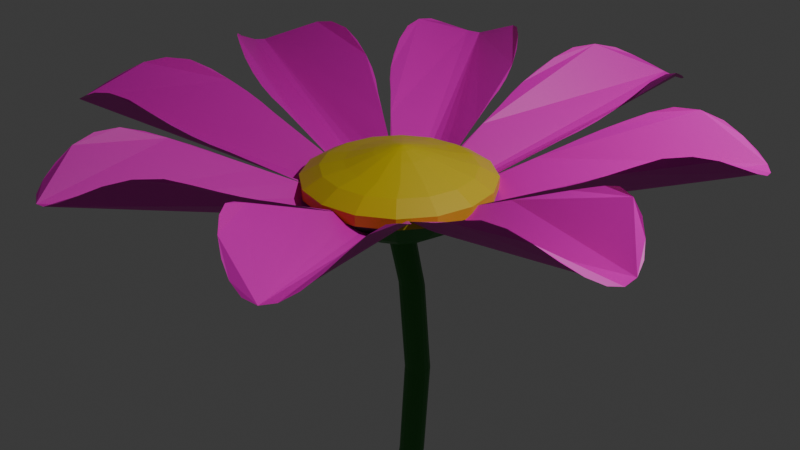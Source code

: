 # Source: BlumeNEU.blend  (saved by Blender 4.0.36; exported with 4.5.12 LTS)
import bpy
from mathutils import Matrix  # noqa: F401  (used for matrix-valued properties, if any)

bpy.ops.wm.read_factory_settings(use_empty=True)
scene = bpy.context.scene
scene.name = 'Scene'

# ---- collections
col_collection = bpy.data.collections.new('Collection'); scene.collection.children.link(col_collection)

# ---- materials (node trees are filled in below, after node groups)
mat_mitte = bpy.data.materials.new('mitte')
mat_mitte.use_transparent_shadow = False
mat_st_ngel = bpy.data.materials.new('stängel')
mat_st_ngel.use_transparent_shadow = False
mat_bl_te_001 = bpy.data.materials.new('blüte.001')
mat_bl_te_001.use_transparent_shadow = False
mat_bl_te_003 = bpy.data.materials.new('blüte.003')
mat_bl_te_003.use_transparent_shadow = False
mat_bl_te_007 = bpy.data.materials.new('blüte.007')
mat_bl_te_007.use_transparent_shadow = False
mat_bl_te_006 = bpy.data.materials.new('blüte.006')
mat_bl_te_006.use_transparent_shadow = False
mat_bl_te_005 = bpy.data.materials.new('blüte.005')
mat_bl_te_005.use_transparent_shadow = False
mat_bl_te_004 = bpy.data.materials.new('blüte.004')
mat_bl_te_004.use_transparent_shadow = False
mat_bl_te_002 = bpy.data.materials.new('blüte.002')
mat_bl_te_002.use_transparent_shadow = False
mat_bl_te_008 = bpy.data.materials.new('blüte.008')
mat_bl_te_008.use_transparent_shadow = False
mat_bl_te = bpy.data.materials.new('blüte')
mat_bl_te.use_transparent_shadow = False

# ---- material node trees
mat_mitte.use_nodes = True; mat_mitte.node_tree.nodes.clear()
_N = mat_mitte.node_tree.nodes; _L = mat_mitte.node_tree.links
n0 = _N.new('ShaderNodeBsdfPrincipled'); n0.name = 'Principled BSDF'; n0.location = (10, 300)
n0.inputs[0].default_value = (0.621, 0.489, 0.01428, 1.0)
n0.inputs[3].default_value = 1.45
n1 = _N.new('ShaderNodeOutputMaterial'); n1.name = 'Material-Ausgabe'; n1.location = (300, 300)
_L.new(n0.outputs[0], n1.inputs[0])
n1.is_active_output = True
mat_st_ngel.use_nodes = True; mat_st_ngel.node_tree.nodes.clear()
_N = mat_st_ngel.node_tree.nodes; _L = mat_st_ngel.node_tree.links
n0 = _N.new('ShaderNodeBsdfPrincipled'); n0.name = 'Principled BSDF'; n0.location = (10, 300)
n0.inputs[0].default_value = (0.02688, 0.2204, 0.02793, 1.0)
n0.inputs[3].default_value = 1.45
n1 = _N.new('ShaderNodeOutputMaterial'); n1.name = 'Material-Ausgabe'; n1.location = (300, 300)
_L.new(n0.outputs[0], n1.inputs[0])
n1.is_active_output = True
mat_bl_te_001.use_nodes = True; mat_bl_te_001.node_tree.nodes.clear()
_N = mat_bl_te_001.node_tree.nodes; _L = mat_bl_te_001.node_tree.links
n0 = _N.new('ShaderNodeBsdfPrincipled'); n0.name = 'Principled BSDF'; n0.location = (10, 300)
n0.inputs[3].default_value = 1.45
n1 = _N.new('ShaderNodeOutputMaterial'); n1.name = 'Material-Ausgabe'; n1.location = (300, 300)
_L.new(n0.outputs[0], n1.inputs[0])
n1.is_active_output = True
mat_bl_te_003.use_nodes = True; mat_bl_te_003.node_tree.nodes.clear()
_N = mat_bl_te_003.node_tree.nodes; _L = mat_bl_te_003.node_tree.links
n0 = _N.new('ShaderNodeBsdfPrincipled'); n0.name = 'Principled BSDF'; n0.location = (10, 300)
n0.inputs[0].default_value = (0.7992, 0.0, 0.552, 1.0)
n0.inputs[3].default_value = 1.45
n1 = _N.new('ShaderNodeOutputMaterial'); n1.name = 'Material-Ausgabe'; n1.location = (300, 300)
_L.new(n0.outputs[0], n1.inputs[0])
n1.is_active_output = True
mat_bl_te_007.use_nodes = True; mat_bl_te_007.node_tree.nodes.clear()
_N = mat_bl_te_007.node_tree.nodes; _L = mat_bl_te_007.node_tree.links
n0 = _N.new('ShaderNodeBsdfPrincipled'); n0.name = 'Principled BSDF'; n0.location = (10, 300)
n0.inputs[0].default_value = (0.7992, 0.0, 0.552, 1.0)
n0.inputs[3].default_value = 1.45
n1 = _N.new('ShaderNodeOutputMaterial'); n1.name = 'Material-Ausgabe'; n1.location = (300, 300)
_L.new(n0.outputs[0], n1.inputs[0])
n1.is_active_output = True
mat_bl_te_006.use_nodes = True; mat_bl_te_006.node_tree.nodes.clear()
_N = mat_bl_te_006.node_tree.nodes; _L = mat_bl_te_006.node_tree.links
n0 = _N.new('ShaderNodeBsdfPrincipled'); n0.name = 'Principled BSDF'; n0.location = (10, 300)
n0.inputs[0].default_value = (0.7992, 0.0, 0.552, 1.0)
n0.inputs[3].default_value = 1.45
n1 = _N.new('ShaderNodeOutputMaterial'); n1.name = 'Material-Ausgabe'; n1.location = (300, 300)
_L.new(n0.outputs[0], n1.inputs[0])
n1.is_active_output = True
mat_bl_te_005.use_nodes = True; mat_bl_te_005.node_tree.nodes.clear()
_N = mat_bl_te_005.node_tree.nodes; _L = mat_bl_te_005.node_tree.links
n0 = _N.new('ShaderNodeBsdfPrincipled'); n0.name = 'Principled BSDF'; n0.location = (10, 300)
n0.inputs[0].default_value = (0.7992, 0.0, 0.552, 1.0)
n0.inputs[3].default_value = 1.45
n1 = _N.new('ShaderNodeOutputMaterial'); n1.name = 'Material-Ausgabe'; n1.location = (300, 300)
_L.new(n0.outputs[0], n1.inputs[0])
n1.is_active_output = True
mat_bl_te_004.use_nodes = True; mat_bl_te_004.node_tree.nodes.clear()
_N = mat_bl_te_004.node_tree.nodes; _L = mat_bl_te_004.node_tree.links
n0 = _N.new('ShaderNodeBsdfPrincipled'); n0.name = 'Principled BSDF'; n0.location = (10, 300)
n0.inputs[0].default_value = (0.7992, 0.0, 0.552, 1.0)
n0.inputs[3].default_value = 1.45
n1 = _N.new('ShaderNodeOutputMaterial'); n1.name = 'Material-Ausgabe'; n1.location = (300, 300)
_L.new(n0.outputs[0], n1.inputs[0])
n1.is_active_output = True
mat_bl_te_002.use_nodes = True; mat_bl_te_002.node_tree.nodes.clear()
_N = mat_bl_te_002.node_tree.nodes; _L = mat_bl_te_002.node_tree.links
n0 = _N.new('ShaderNodeBsdfPrincipled'); n0.name = 'Principled BSDF'; n0.location = (10, 300)
n0.inputs[0].default_value = (0.7992, 0.0, 0.552, 1.0)
n0.inputs[3].default_value = 1.45
n1 = _N.new('ShaderNodeOutputMaterial'); n1.name = 'Material-Ausgabe'; n1.location = (300, 300)
_L.new(n0.outputs[0], n1.inputs[0])
n1.is_active_output = True
mat_bl_te_008.use_nodes = True; mat_bl_te_008.node_tree.nodes.clear()
_N = mat_bl_te_008.node_tree.nodes; _L = mat_bl_te_008.node_tree.links
n0 = _N.new('ShaderNodeBsdfPrincipled'); n0.name = 'Principled BSDF'; n0.location = (10, 300)
n0.inputs[0].default_value = (0.7992, 0.0, 0.552, 1.0)
n0.inputs[3].default_value = 1.45
n1 = _N.new('ShaderNodeOutputMaterial'); n1.name = 'Material-Ausgabe'; n1.location = (300, 300)
_L.new(n0.outputs[0], n1.inputs[0])
n1.is_active_output = True
mat_bl_te.use_nodes = True; mat_bl_te.node_tree.nodes.clear()
_N = mat_bl_te.node_tree.nodes; _L = mat_bl_te.node_tree.links
n0 = _N.new('ShaderNodeBsdfPrincipled'); n0.name = 'Principled BSDF'; n0.location = (10, 300)
n0.inputs[0].default_value = (0.7992, 0.0, 0.552, 1.0)
n0.inputs[3].default_value = 1.45
n1 = _N.new('ShaderNodeOutputMaterial'); n1.name = 'Material-Ausgabe'; n1.location = (300, 300)
_L.new(n0.outputs[0], n1.inputs[0])
n1.is_active_output = True

# ---- world
world_world = bpy.data.worlds.new('World'); scene.world = world_world
world_world.use_nodes = True; world_world.node_tree.nodes.clear()
_N = world_world.node_tree.nodes; _L = world_world.node_tree.links
n0 = _N.new('ShaderNodeOutputWorld'); n0.name = 'World Output'; n0.location = (300, 300)
n1 = _N.new('ShaderNodeBackground'); n1.name = 'Background'; n1.location = (10, 300)
n1.inputs[0].default_value = (0.05088, 0.05088, 0.05088, 1.0)
_L.new(n1.outputs[0], n0.inputs[0])
n0.is_active_output = True
world_world.color = (0.05088, 0.05088, 0.05088)
world_world.use_sun_shadow = False
world_world.sun_shadow_jitter_overblur = 0.0

# ---- cameras
cam_camera = bpy.data.cameras.new('Camera')
cam_camera.clip_end = 100.0
cam_camera.ortho_scale = 7.314

# ---- lights
light_light = bpy.data.lights.new('Light', 'POINT')
light_light.transmission_factor = 0.0
light_light.use_soft_falloff = False
light_light.energy = 1000.0
light_light.shadow_soft_size = 0.1
light_light.shadow_maximum_resolution = 0.006
light_light.use_absolute_resolution = True

# ---- meshes
me_kreis_009 = bpy.data.meshes.new('Kreis.009')
me_kreis_009.from_pydata([(0.0, 1.0, 0.3674), (-0.3827, 0.9239, 0.3674), (-0.7071, 0.7071, 0.3674), (-0.9239, 0.3827, 0.3674), (-1.0, 0.0, 0.3674), (-0.9239, -0.3827, 0.3674), (-0.7071, -0.7071, 0.3674), (-0.3827, -0.9239, 0.3674), (0.0, -1.0, 0.3674), (0.3827, -0.9239, 0.3674), (0.7071, -0.7071, 0.3674), (0.9239, -0.3827, 0.3674), (1.0, 0.0, 0.3674), (0.9239, 0.3827, 0.3674), (0.7071, 0.7071, 0.3674), (0.3827, 0.9239, 0.3674), (-0.1688, 0.4144, -0.06215), (0.001009, 0.4484, -0.06232), (-0.3128, 0.3179, -0.06279), (-0.4091, 0.1735, -0.06371), (-0.4431, 0.003162, -0.06473), (-0.4094, -0.167, -0.06556), (-0.3133, -0.3109, -0.066), (-0.1694, -0.407, -0.06614), (0.0004002, -0.4405, -0.06603), (0.1702, -0.4068, -0.06593), (0.3142, -0.3113, -0.06626), (0.4104, -0.1681, -0.06668), (0.4441, 0.001402, -0.06703), (0.4104, 0.1715, -0.06686), (0.3144, 0.3174, -0.06523), (0.1707, 0.4144, -0.06337), (-0.2946, 0.7113, 0.1311), (0.0, 0.7699, 0.1311), (-0.5444, 0.5444, 0.1311), (-0.7113, 0.2946, 0.1311), (-0.7699, 0.0, 0.1311), (-0.7113, -0.2946, 0.1311), (-0.5444, -0.5444, 0.1311), (-0.2946, -0.7113, 0.1311), (0.0, -0.7699, 0.1311), (0.2946, -0.7113, 0.1311), (0.5444, -0.5444, 0.1311), (0.7113, -0.2946, 0.1311), (0.7699, 0.0, 0.1311), (0.7113, 0.2946, 0.1311), (0.5444, 0.5444, 0.1311), (0.2946, 0.7113, 0.1311), (-6.999e-10, 1.0, 0.4819), (-0.3827, 0.9239, 0.4819), (-0.7071, 0.7071, 0.4819), (-0.9239, 0.3827, 0.4819), (-1.0, 2.666e-10, 0.4819), (-0.9239, -0.3827, 0.4819), (-0.7071, -0.7071, 0.4819), (-0.3827, -0.9239, 0.4819), (-6.999e-10, -1.0, 0.4819), (0.3827, -0.9239, 0.4819), (0.7071, -0.7071, 0.4819), (0.9239, -0.3827, 0.4819), (1.0, 2.666e-10, 0.4819), (0.9239, 0.3827, 0.4819), (0.7071, 0.7071, 0.4819), (0.3827, 0.9239, 0.4819), (-0.1697, 0.4108, 0.04582), (0.0001538, 0.4447, 0.04576), (-0.3136, 0.3145, 0.04558), (-0.4099, 0.1704, 0.04527), (-0.4437, 0.0003566, 0.04497), (-0.4099, -0.1696, 0.04477), (-0.3138, -0.3137, 0.04467), (-0.1698, -0.4099, 0.04463), (8.915e-06, -0.4437, 0.04462), (0.1698, -0.4099, 0.04463), (0.3138, -0.3137, 0.04461), (0.41, -0.1698, 0.04458), (0.4438, 2.44e-06, 0.04456), (0.41, 0.1698, 0.04457), (0.3138, 0.3141, 0.0449), (0.1699, 0.4107, 0.04539), (-0.2946, 0.7113, 0.2456), (-6.999e-10, 0.7699, 0.2456), (-0.5444, 0.5444, 0.2456), (-0.7113, 0.2946, 0.2456), (-0.7699, 2.666e-10, 0.2456), (-0.7113, -0.2946, 0.2456), (-0.5444, -0.5444, 0.2456), (-0.2946, -0.7113, 0.2456), (-6.999e-10, -0.7699, 0.2456), (0.2946, -0.7113, 0.2456), (0.5444, -0.5444, 0.2456), (0.7113, -0.2946, 0.2456), (0.7699, 2.666e-10, 0.2456), (0.7113, 0.2946, 0.2456), (0.5444, 0.5444, 0.2456), (0.2946, 0.7113, 0.2456), (-0.1066, 0.269, -0.07963), (0.001565, 0.2901, -0.08018), (-0.1983, 0.208, -0.07967), (-0.2597, 0.1165, -0.07998), (-0.2813, 0.00853, -0.08035), (-0.2599, -0.09938, -0.08073), (-0.1988, -0.1908, -0.08098), (-0.1071, -0.2519, -0.08105), (0.001043, -0.2733, -0.08102), (0.1092, -0.2518, -0.08093), (0.201, -0.1916, -0.08142), (0.2623, -0.1017, -0.08247), (0.2838, 0.004879, -0.08355), (0.2622, 0.1124, -0.08421), (0.2011, 0.2057, -0.08293), (0.1096, 0.268, -0.08142), (-0.1066, 0.269, -0.07963), (0.001565, 0.2901, -0.08018), (-0.1983, 0.208, -0.07967), (-0.2597, 0.1165, -0.07998), (-0.2813, 0.00853, -0.08035), (-0.2599, -0.09938, -0.08073), (-0.1988, -0.1908, -0.08098), (-0.1071, -0.2519, -0.08105), (0.001043, -0.2733, -0.08102), (0.1092, -0.2518, -0.08093), (0.201, -0.1916, -0.08142), (0.2623, -0.1017, -0.08247), (0.2838, 0.004879, -0.08355), (0.2622, 0.1124, -0.08421), (0.2011, 0.2057, -0.08293), (0.1096, 0.268, -0.08142), (-0.1066, 0.269, -0.07963), (0.001565, 0.2901, -0.08018), (-0.1983, 0.208, -0.07967), (-0.2597, 0.1165, -0.07998), (-0.2813, 0.00853, -0.08035), (-0.2599, -0.09938, -0.08073), (-0.1988, -0.1908, -0.08098), (-0.1071, -0.2519, -0.08105), (0.001043, -0.2733, -0.08102), (0.1092, -0.2518, -0.08093), (0.201, -0.1916, -0.08142), (0.2623, -0.1017, -0.08247), (0.2838, 0.004879, -0.08355), (0.2622, 0.1124, -0.08421), (0.2011, 0.2057, -0.08293), (0.1096, 0.268, -0.08142), (-0.1066, 0.269, -0.07963), (0.001565, 0.2901, -0.08018), (-0.1983, 0.208, -0.07967), (-0.2597, 0.1165, -0.07998), (-0.2813, 0.00853, -0.08035), (-0.2599, -0.09938, -0.08073), (-0.1988, -0.1908, -0.08098), (-0.1071, -0.2519, -0.08105), (0.001043, -0.2733, -0.08102), (0.1092, -0.2518, -0.08093), (0.201, -0.1916, -0.08142), (0.2623, -0.1017, -0.08247), (0.2838, 0.004879, -0.08355), (0.2622, 0.1124, -0.08421), (0.2011, 0.2057, -0.08293), (0.1096, 0.268, -0.08142), (-0.05323, 0.1485, -0.1102), (0.001784, 0.1586, -0.1111), (-0.09989, 0.1179, -0.1096), (-0.1311, 0.07171, -0.1094), (-0.1421, 0.01687, -0.1093), (-0.1311, -0.03796, -0.1093), (-0.1, -0.08475, -0.1096), (-0.05333, -0.1162, -0.1099), (0.001738, -0.1277, -0.1102), (0.0568, -0.1169, -0.1102), (0.1035, -0.08644, -0.1106), (0.1347, -0.04119, -0.1115), (0.1456, 0.01297, -0.1122), (0.1346, 0.06779, -0.1125), (0.1034, 0.1145, -0.1128), (0.05675, 0.1467, -0.1122), (-0.03097, 0.2969, -0.7868), (0.02368, 0.3054, -0.7937), (-0.0775, 0.2666, -0.7843), (-0.1087, 0.22, -0.7843), (-0.1196, 0.1649, -0.7843), (-0.1087, 0.1099, -0.7843), (-0.0775, 0.06319, -0.7843), (-0.03083, 0.03201, -0.7843), (0.02422, 0.02106, -0.7843), (0.07919, 0.03138, -0.7849), (0.1255, 0.05996, -0.7891), (0.156, 0.1017, -0.7984), (0.1662, 0.1501, -0.8111), (0.1549, 0.2021, -0.8209), (0.1239, 0.2543, -0.8162), (0.0781, 0.2905, -0.8039), (-0.05189, 0.4119, -1.899), (0.003157, 0.4228, -1.899), (-0.09856, 0.3807, -1.899), (-0.1297, 0.334, -1.899), (-0.1407, 0.279, -1.899), (-0.1297, 0.2239, -1.899), (-0.09856, 0.1773, -1.899), (-0.05189, 0.1461, -1.899), (0.003157, 0.1351, -1.899), (0.05818, 0.1436, -1.901), (0.1048, 0.1679, -1.907), (0.1359, 0.2051, -1.915), (0.1468, 0.2497, -1.923), (0.1357, 0.3146, -1.916), (0.1047, 0.3712, -1.907), (0.05817, 0.4093, -1.901), (-0.0775, 0.06319, -0.7843), (-0.1087, 0.1099, -0.7843), (-0.09856, 0.1773, -1.899), (-0.1297, 0.2239, -1.899), (-0.06011, 0.342, -2.968), (-0.005016, 0.3511, -2.97), (-0.1068, 0.3109, -2.968), (-0.138, 0.2642, -2.968), (-0.1489, 0.2091, -2.968), (-0.138, 0.1541, -2.968), (-0.1068, 0.1074, -2.968), (-0.06011, 0.07625, -2.968), (-0.005062, 0.0653, -2.968), (0.05003, 0.07435, -2.97), (0.09683, 0.1004, -2.974), (0.1282, 0.1396, -2.979), (0.1394, 0.1864, -2.985), (0.1283, 0.242, -2.986), (0.09698, 0.2966, -2.979), (0.05015, 0.335, -2.974), (-0.06011, 0.342, -2.968), (-0.005016, 0.3511, -2.97), (-0.1068, 0.3109, -2.968), (-0.138, 0.2642, -2.968), (-0.1489, 0.2091, -2.968), (-0.138, 0.1541, -2.968), (-0.1068, 0.1074, -2.968), (-0.06011, 0.07625, -2.968), (-0.005062, 0.0653, -2.968), (0.05003, 0.07435, -2.97), (0.09683, 0.1004, -2.974), (0.1282, 0.1396, -2.979), (0.1394, 0.1864, -2.985), (0.1283, 0.242, -2.986), (0.09698, 0.2966, -2.979), (0.05015, 0.335, -2.974), (-0.05085, 0.11, -4.107), (0.0042, 0.1209, -4.107), (-0.09752, 0.07882, -4.107), (-0.1287, 0.03216, -4.107), (-0.1397, -0.02288, -4.107), (-0.1287, -0.07793, -4.107), (-0.09752, -0.1246, -4.107), (-0.05085, -0.1558, -4.107), (0.004202, -0.1667, -4.107), (0.0592, -0.1556, -4.107), (0.1058, -0.1238, -4.108), (0.1368, -0.07633, -4.109), (0.1476, -0.02039, -4.11), (0.1368, 0.03375, -4.109), (0.1058, 0.07961, -4.108), (0.05921, 0.1102, -4.107), (-0.04506, -1.073e-06, -5.107), (0.009946, 0.01116, -5.107), (-0.09178, -0.03018, -5.107), (-0.1231, -0.07411, -5.107), (-0.1343, -0.1253, -5.107), (-0.1237, -0.1759, -5.107), (-0.09209, -0.2271, -5.106), (-0.04525, -0.2621, -5.107), (0.009932, -0.2757, -5.107), (0.06499, -0.2656, -5.107), (0.1116, -0.2338, -5.107), (0.1426, -0.1864, -5.108), (0.1534, -0.1304, -5.109), (0.1424, -0.07538, -5.109), (0.1114, -0.02961, -5.108), (0.06489, 0.0007727, -5.107), (-0.06709, 0.1534, -6.171), (-0.01235, 0.1649, -6.172), (-0.1133, 0.1215, -6.169), (-0.144, 0.07403, -6.168), (-0.155, 0.01898, -6.168), (-0.1445, -0.03524, -6.169), (-0.1138, -0.08117, -6.171), (-0.0674, -0.1118, -6.172), (-0.01247, -0.1226, -6.172), (0.04258, -0.1116, -6.172), (0.08925, -0.08045, -6.172), (0.1204, -0.03379, -6.172), (0.1314, 0.02126, -6.172), (0.1204, 0.07631, -6.172), (0.08925, 0.123, -6.172), (0.04258, 0.1542, -6.172), (-0.05505, 0.1329, -7.13), (1.784e-07, 0.1438, -7.13), (-0.1017, 0.1017, -7.13), (-0.1329, 0.05505, -7.13), (-0.1438, 3.441e-10, -7.13), (-0.1329, -0.05505, -7.13), (-0.1017, -0.1017, -7.13), (-0.05505, -0.1329, -7.13), (1.784e-07, -0.1438, -7.13), (0.05505, -0.1329, -7.13), (0.1017, -0.1017, -7.13), (0.1329, -0.05505, -7.13), (0.1438, 3.441e-10, -7.13), (0.1329, 0.05505, -7.13), (0.1017, 0.1017, -7.13), (0.05505, 0.1329, -7.13)], [], [(21, 20, 100, 101), (32, 1, 0, 33), (34, 2, 1, 32), (35, 3, 2, 34), (36, 4, 3, 35), (37, 5, 4, 36), (38, 6, 5, 37), (39, 7, 6, 38), (40, 8, 7, 39), (41, 9, 8, 40), (42, 10, 9, 41), (43, 11, 10, 42), (44, 12, 11, 43), (45, 13, 12, 44), (46, 14, 13, 45), (47, 15, 14, 46), (33, 0, 15, 47), (16, 32, 33, 17), (18, 34, 32, 16), (19, 35, 34, 18), (20, 36, 35, 19), (21, 37, 36, 20), (22, 38, 37, 21), (23, 39, 38, 22), (24, 40, 39, 23), (25, 41, 40, 24), (26, 42, 41, 25), (27, 43, 42, 26), (28, 44, 43, 27), (29, 45, 44, 28), (30, 46, 45, 29), (31, 47, 46, 30), (17, 33, 47, 31), (80, 81, 48, 49), (82, 80, 49, 50), (83, 82, 50, 51), (84, 83, 51, 52), (85, 84, 52, 53), (86, 85, 53, 54), (87, 86, 54, 55), (88, 87, 55, 56), (89, 88, 56, 57), (90, 89, 57, 58), (91, 90, 58, 59), (92, 91, 59, 60), (93, 92, 60, 61), (94, 93, 61, 62), (95, 94, 62, 63), (81, 95, 63, 48), (64, 65, 81, 80), (66, 64, 80, 82), (67, 66, 82, 83), (68, 67, 83, 84), (69, 68, 84, 85), (70, 69, 85, 86), (71, 70, 86, 87), (72, 71, 87, 88), (73, 72, 88, 89), (74, 73, 89, 90), (75, 74, 90, 91), (76, 75, 91, 92), (77, 76, 92, 93), (78, 77, 93, 94), (79, 78, 94, 95), (65, 79, 95, 81), (5, 6, 54, 53), (13, 14, 62, 61), (6, 7, 55, 54), (14, 15, 63, 62), (7, 8, 56, 55), (0, 1, 49, 48), (15, 0, 48, 63), (8, 9, 57, 56), (1, 2, 50, 49), (9, 10, 58, 57), (2, 3, 51, 50), (10, 11, 59, 58), (3, 4, 52, 51), (11, 12, 60, 59), (4, 5, 53, 52), (12, 13, 61, 60), (107, 106, 122, 123), (29, 28, 108, 109), (22, 21, 101, 102), (30, 29, 109, 110), (23, 22, 102, 103), (31, 30, 110, 111), (24, 23, 103, 104), (16, 17, 97, 96), (17, 31, 111, 97), (25, 24, 104, 105), (18, 16, 96, 98), (26, 25, 105, 106), (19, 18, 98, 99), (27, 26, 106, 107), (20, 19, 99, 100), (28, 27, 107, 108), (112, 113, 129, 128), (100, 99, 115, 116), (108, 107, 123, 124), (101, 100, 116, 117), (109, 108, 124, 125), (102, 101, 117, 118), (110, 109, 125, 126), (103, 102, 118, 119), (111, 110, 126, 127), (104, 103, 119, 120), (96, 97, 113, 112), (97, 111, 127, 113), (105, 104, 120, 121), (98, 96, 112, 114), (106, 105, 121, 122), (99, 98, 114, 115), (134, 133, 149, 150), (113, 127, 143, 129), (121, 120, 136, 137), (114, 112, 128, 130), (122, 121, 137, 138), (115, 114, 130, 131), (123, 122, 138, 139), (116, 115, 131, 132), (124, 123, 139, 140), (117, 116, 132, 133), (125, 124, 140, 141), (118, 117, 133, 134), (126, 125, 141, 142), (119, 118, 134, 135), (127, 126, 142, 143), (120, 119, 135, 136), (155, 154, 170, 171), (142, 141, 157, 158), (135, 134, 150, 151), (143, 142, 158, 159), (136, 135, 151, 152), (128, 129, 145, 144), (129, 143, 159, 145), (137, 136, 152, 153), (130, 128, 144, 146), (138, 137, 153, 154), (131, 130, 146, 147), (139, 138, 154, 155), (132, 131, 147, 148), (140, 139, 155, 156), (133, 132, 148, 149), (141, 140, 156, 157), (170, 169, 185, 186), (148, 147, 163, 164), (156, 155, 171, 172), (149, 148, 164, 165), (157, 156, 172, 173), (150, 149, 165, 166), (158, 157, 173, 174), (151, 150, 166, 167), (159, 158, 174, 175), (152, 151, 167, 168), (144, 145, 161, 160), (145, 159, 175, 161), (153, 152, 168, 169), (146, 144, 160, 162), (154, 153, 169, 170), (147, 146, 162, 163), (191, 190, 206, 207), (163, 162, 178, 179), (171, 170, 186, 187), (164, 163, 179, 180), (172, 171, 187, 188), (165, 164, 180, 181), (173, 172, 188, 189), (166, 165, 181, 182), (174, 173, 189, 190), (167, 166, 182, 183), (175, 174, 190, 191), (168, 167, 183, 184), (160, 161, 177, 176), (161, 175, 191, 177), (169, 168, 184, 185), (162, 160, 176, 178), (197, 196, 216, 217), (184, 183, 199, 200), (176, 177, 193, 192), (177, 191, 207, 193), (185, 184, 200, 201), (178, 176, 192, 194), (186, 185, 201, 202), (179, 178, 194, 195), (187, 186, 202, 203), (180, 179, 195, 196), (188, 187, 203, 204), (181, 180, 196, 197), (189, 188, 204, 205), (198, 182, 208, 210), (190, 189, 205, 206), (183, 182, 198, 199), (208, 209, 211, 210), (181, 197, 211, 209), (197, 198, 210, 211), (182, 181, 209, 208), (214, 212, 228, 230), (205, 204, 224, 225), (198, 197, 217, 218), (206, 205, 225, 226), (199, 198, 218, 219), (207, 206, 226, 227), (200, 199, 219, 220), (192, 193, 213, 212), (193, 207, 227, 213), (201, 200, 220, 221), (194, 192, 212, 214), (202, 201, 221, 222), (195, 194, 214, 215), (203, 202, 222, 223), (196, 195, 215, 216), (204, 203, 223, 224), (235, 234, 250, 251), (222, 221, 237, 238), (215, 214, 230, 231), (223, 222, 238, 239), (216, 215, 231, 232), (224, 223, 239, 240), (217, 216, 232, 233), (225, 224, 240, 241), (218, 217, 233, 234), (226, 225, 241, 242), (219, 218, 234, 235), (227, 226, 242, 243), (220, 219, 235, 236), (212, 213, 229, 228), (213, 227, 243, 229), (221, 220, 236, 237), (256, 255, 271, 272), (243, 242, 258, 259), (236, 235, 251, 252), (228, 229, 245, 244), (229, 243, 259, 245), (237, 236, 252, 253), (230, 228, 244, 246), (238, 237, 253, 254), (231, 230, 246, 247), (239, 238, 254, 255), (232, 231, 247, 248), (240, 239, 255, 256), (233, 232, 248, 249), (241, 240, 256, 257), (234, 233, 249, 250), (242, 241, 257, 258), (260, 261, 277, 276), (249, 248, 264, 265), (257, 256, 272, 273), (250, 249, 265, 266), (258, 257, 273, 274), (251, 250, 266, 267), (259, 258, 274, 275), (252, 251, 267, 268), (244, 245, 261, 260), (245, 259, 275, 261), (253, 252, 268, 269), (246, 244, 260, 262), (254, 253, 269, 270), (247, 246, 262, 263), (255, 254, 270, 271), (248, 247, 263, 264), (282, 281, 297, 298), (261, 275, 291, 277), (269, 268, 284, 285), (262, 260, 276, 278), (270, 269, 285, 286), (263, 262, 278, 279), (271, 270, 286, 287), (264, 263, 279, 280), (272, 271, 287, 288), (265, 264, 280, 281), (273, 272, 288, 289), (266, 265, 281, 282), (274, 273, 289, 290), (267, 266, 282, 283), (275, 274, 290, 291), (268, 267, 283, 284), (292, 293, 307, 306, 305, 304, 303, 302, 301, 300, 299, 298, 297, 296, 295, 294), (290, 289, 305, 306), (283, 282, 298, 299), (291, 290, 306, 307), (284, 283, 299, 300), (276, 277, 293, 292), (277, 291, 307, 293), (285, 284, 300, 301), (278, 276, 292, 294), (286, 285, 301, 302), (279, 278, 294, 295), (287, 286, 302, 303), (280, 279, 295, 296), (288, 287, 303, 304), (281, 280, 296, 297), (289, 288, 304, 305)])
me_kreis_009.polygons.foreach_set('material_index', [1, 1, 1, 1, 1, 1, 1, 1, 1, 1, 1, 1, 1, 1, 1, 1, 1, 1, 1, 1, 1, 1, 1, 1, 1, 1, 1, 1, 1, 1, 1, 1, 1, 0, 0, 0, 0, 0, 0, 0, 0, 0, 0, 0, 0, 0, 0, 0, 0, 0, 0, 0, 0, 0, 0, 0, 0, 0, 0, 0, 0, 0, 0, 0, 0, 0, 0, 0, 0, 0, 0, 0, 0, 0, 0, 0, 0, 0, 0, 0, 0, 0, 1, 1, 1, 1, 1, 1, 1, 1, 1, 1, 1, 1, 1, 1, 1, 0, 0, 0, 0, 0, 0, 0, 0, 0, 0, 0, 0, 0, 0, 0, 0, 0, 0, 0, 0, 0, 0, 0, 0, 0, 0, 0, 0, 0, 0, 0, 0, 1, 0, 0, 0, 0, 0, 0, 0, 0, 0, 0, 0, 0, 0, 0, 0, 1, 1, 1, 1, 1, 1, 1, 1, 1, 1, 1, 1, 1, 1, 1, 1, 1, 1, 1, 1, 1, 1, 1, 1, 1, 1, 1, 1, 1, 1, 1, 1, 1, 1, 1, 1, 1, 1, 1, 1, 1, 1, 1, 1, 1, 0, 1, 1, 1, 0, 0, 0, 0, 1, 1, 1, 1, 1, 1, 1, 1, 1, 1, 1, 1, 1, 1, 1, 1, 0, 0, 0, 0, 0, 0, 0, 0, 0, 0, 0, 0, 0, 0, 0, 1, 1, 1, 1, 1, 1, 1, 1, 1, 1, 1, 1, 1, 1, 1, 1, 1, 1, 1, 1, 1, 1, 1, 1, 1, 1, 1, 1, 1, 1, 1, 1, 1, 1, 1, 1, 1, 1, 1, 1, 1, 1, 1, 1, 1, 1, 1, 1, 1, 1, 1, 1, 1, 1, 1, 1, 1, 1, 1, 1, 1, 1, 1, 1])
_uv = me_kreis_009.uv_layers.new(name='UV-Map')
_uv.uv.foreach_set('vector', [0.0, 0.0, 0.0, 0.0, 0.0, 0.0, 0.0, 0.0, 0.0, 0.0, 0.0, 0.0, 0.0, 0.0, 0.0, 0.0, 0.0, 0.0, 0.0, 0.0, 0.0, 0.0, 0.0, 0.0, 0.0, 0.0, 0.0, 0.0, 0.0, 0.0, 0.0, 0.0, 0.0, 0.0, 0.0, 0.0, 0.0, 0.0, 0.0, 0.0, 0.0, 0.0, 0.0, 0.0, 0.0, 0.0, 0.0, 0.0, 0.0, 0.0, 0.0, 0.0, 0.0, 0.0, 0.0, 0.0, 0.0, 0.0, 0.0, 0.0, 0.0, 0.0, 0.0, 0.0, 0.0, 0.0, 0.0, 0.0, 0.0, 0.0, 0.0, 0.0, 0.0, 0.0, 0.0, 0.0, 0.0, 0.0, 0.0, 0.0, 0.0, 0.0, 0.0, 0.0, 0.0, 0.0, 0.0, 0.0, 0.0, 0.0, 0.0, 0.0, 0.0, 0.0, 0.0, 0.0, 0.0, 0.0, 0.0, 0.0, 0.0, 0.0, 0.0, 0.0, 0.0, 0.0, 0.0, 0.0, 0.0, 0.0, 0.0, 0.0, 0.0, 0.0, 0.0, 0.0, 0.0, 0.0, 0.0, 0.0, 0.0, 0.0, 0.0, 0.0, 0.0, 0.0, 0.0, 0.0, 0.0, 0.0, 0.0, 0.0, 0.0, 0.0, 0.0, 0.0, 0.0, 0.0, 0.0, 0.0, 0.0, 0.0, 0.0, 0.0, 0.0, 0.0, 0.0, 0.0, 0.0, 0.0, 0.0, 0.0, 0.0, 0.0, 0.0, 0.0, 0.0, 0.0, 0.0, 0.0, 0.0, 0.0, 0.0, 0.0, 0.0, 0.0, 0.0, 0.0, 0.0, 0.0, 0.0, 0.0, 0.0, 0.0, 0.0, 0.0, 0.0, 0.0, 0.0, 0.0, 0.0, 0.0, 0.0, 0.0, 0.0, 0.0, 0.0, 0.0, 0.0, 0.0, 0.0, 0.0, 0.0, 0.0, 0.0, 0.0, 0.0, 0.0, 0.0, 0.0, 0.0, 0.0, 0.0, 0.0, 0.0, 0.0, 0.0, 0.0, 0.0, 0.0, 0.0, 0.0, 0.0, 0.0, 0.0, 0.0, 0.0, 0.0, 0.0, 0.0, 0.0, 0.0, 0.0, 0.0, 0.0, 0.0, 0.0, 0.0, 0.0, 0.0, 0.0, 0.0, 0.0, 0.0, 0.0, 0.0, 0.0, 0.0, 0.0, 0.0, 0.0, 0.0, 0.0, 0.0, 0.0, 0.0, 0.0, 0.0, 0.0, 0.0, 0.0, 0.0, 0.0, 0.0, 0.0, 0.0, 0.0, 0.0, 0.0, 0.0, 0.0, 0.0, 0.0, 0.0, 0.0, 0.0, 0.0, 0.0, 0.0, 0.0, 0.0, 0.0, 0.0, 0.0, 0.0, 0.0, 0.0, 0.0, 0.0, 0.0, 0.0, 0.0, 0.0, 0.0, 0.0, 0.0, 0.0, 0.0, 0.0, 0.0, 0.0, 0.0, 0.0, 0.0, 0.0, 0.0, 0.0, 0.0, 0.0, 0.0, 0.0, 0.0, 0.0, 0.0, 0.0, 0.0, 0.0, 0.0, 0.0, 0.0, 0.0, 0.0, 0.0, 0.0, 0.0, 0.0, 0.0, 0.0, 0.0, 0.0, 0.0, 0.0, 0.0, 0.0, 0.0, 0.0, 0.0, 0.0, 0.0, 0.0, 0.0, 0.0, 0.0, 0.0, 0.0, 0.0, 0.0, 0.0, 0.0, 0.0, 0.0, 0.0, 0.0, 0.0, 0.0, 0.0, 0.0, 0.0, 0.0, 0.0, 0.0, 0.0, 0.0, 0.0, 0.0, 0.0, 0.0, 0.0, 0.0, 0.0, 0.0, 0.0, 0.0, 0.0, 0.0, 0.0, 0.0, 0.0, 0.0, 0.0, 0.0, 0.0, 0.0, 0.0, 0.0, 0.0, 0.0, 0.0, 0.0, 0.0, 0.0, 0.0, 0.0, 0.0, 0.0, 0.0, 0.0, 0.0, 0.0, 0.0, 0.0, 0.0, 0.0, 0.0, 0.0, 0.0, 0.0, 0.0, 0.0, 0.0, 0.0, 0.0, 0.0, 0.0, 0.0, 0.0, 0.0, 0.0, 0.0, 0.0, 0.0, 0.0, 0.0, 0.0, 0.0, 0.0, 0.0, 0.0, 0.0, 0.0, 0.0, 0.0, 0.0, 0.0, 0.0, 0.0, 0.0, 0.0, 0.0, 0.0, 0.0, 0.0, 0.0, 0.0, 0.0, 0.0, 0.0, 0.0, 0.0, 0.0, 0.0, 0.0, 0.0, 0.0, 0.0, 0.0, 0.0, 0.0, 0.0, 0.0, 0.0, 0.0, 0.0, 0.0, 0.0, 0.0, 0.0, 0.0, 0.0, 0.0, 0.0, 0.0, 0.0, 0.0, 0.0, 0.0, 0.0, 0.0, 0.0, 0.0, 0.0, 0.0, 0.0, 0.0, 0.0, 0.0, 0.0, 0.0, 0.0, 0.0, 0.0, 0.0, 0.0, 0.0, 0.0, 0.0, 0.0, 0.0, 0.0, 0.0, 0.0, 0.0, 0.0, 0.0, 0.0, 0.0, 0.0, 0.0, 0.0, 0.0, 0.0, 0.0, 0.0, 0.0, 0.0, 0.0, 0.0, 0.0, 0.0, 0.0, 0.0, 0.0, 0.0, 0.0, 0.0, 0.0, 0.0, 0.0, 0.0, 0.0, 0.0, 0.0, 0.0, 0.0, 0.0, 0.0, 0.0, 0.0, 0.0, 0.0, 0.0, 0.0, 0.0, 0.0, 0.0, 0.0, 0.0, 0.0, 0.0, 0.0, 0.0, 0.0, 0.0, 0.0, 0.0, 0.0, 0.0, 0.0, 0.0, 0.0, 0.0, 0.0, 0.0, 0.0, 0.0, 0.0, 0.0, 0.0, 0.0, 0.0, 0.0, 0.0, 0.0, 0.0, 0.0, 0.0, 0.0, 0.0, 0.0, 0.0, 0.0, 0.0, 0.0, 0.0, 0.0, 0.0, 0.0, 0.0, 0.0, 0.0, 0.0, 0.0, 0.0, 0.0, 0.0, 0.0, 0.0, 0.0, 0.0, 0.0, 0.0, 0.0, 0.0, 0.0, 0.0, 0.0, 0.0, 0.0, 0.0, 0.0, 0.0, 0.0, 0.0, 0.0, 0.0, 0.0, 0.0, 0.0, 0.0, 0.0, 0.0, 0.0, 0.0, 0.0, 0.0, 0.0, 0.0, 0.0, 0.0, 0.0, 0.0, 0.0, 0.0, 0.0, 0.0, 0.0, 0.0, 0.0, 0.0, 0.0, 0.0, 0.0, 0.0, 0.0, 0.0, 0.0, 0.0, 0.0, 0.0, 0.0, 0.0, 0.0, 0.0, 0.0, 0.0, 0.0, 0.0, 0.0, 0.0, 0.0, 0.0, 0.0, 0.0, 0.0, 0.0, 0.0, 0.0, 0.0, 0.0, 0.0, 0.0, 0.0, 0.0, 0.0, 0.0, 0.0, 0.0, 0.0, 0.0, 0.0, 0.0, 0.0, 0.0, 0.0, 0.0, 0.0, 0.0, 0.0, 0.0, 0.0, 0.0, 0.0, 0.0, 0.0, 0.0, 0.0, 0.0, 0.0, 0.0, 0.0, 0.0, 0.0, 0.0, 0.0, 0.0, 0.0, 0.0, 0.0, 0.0, 0.0, 0.0, 0.0, 0.0, 0.0, 0.0, 0.0, 0.0, 0.0, 0.0, 0.0, 0.0, 0.0, 0.0, 0.0, 0.0, 0.0, 0.0, 0.0, 0.0, 0.0, 0.0, 0.0, 0.0, 0.0, 0.0, 0.0, 0.0, 0.0, 0.0, 0.0, 0.0, 0.0, 0.0, 0.0, 0.0, 0.0, 0.0, 0.0, 0.0, 0.0, 0.0, 0.0, 0.0, 0.0, 0.0, 0.0, 0.0, 0.0, 0.0, 0.0, 0.0, 0.0, 0.0, 0.0, 0.0, 0.0, 0.0, 0.0, 0.0, 0.0, 0.0, 0.0, 0.0, 0.0, 0.0, 0.0, 0.0, 0.0, 0.0, 0.0, 0.0, 0.0, 0.0, 0.0, 0.0, 0.0, 0.0, 0.0, 0.0, 0.0, 0.0, 0.0, 0.0, 0.0, 0.0, 0.0, 0.0, 0.0, 0.0, 0.0, 0.0, 0.0, 0.0, 0.0, 0.0, 0.0, 0.0, 0.0, 0.0, 0.0, 0.0, 0.0, 0.0, 0.0, 0.0, 0.0, 0.0, 0.0, 0.0, 0.0, 0.0, 0.0, 0.0, 0.0, 0.0, 0.0, 0.0, 0.0, 0.0, 0.0, 0.0, 0.0, 0.0, 0.0, 0.0, 0.0, 0.0, 0.0, 0.0, 0.0, 0.0, 0.0, 0.0, 0.0, 0.0, 0.0, 0.0, 0.0, 0.0, 0.0, 0.0, 0.0, 0.0, 0.0, 0.0, 0.0, 0.0, 0.0, 0.0, 0.0, 0.0, 0.0, 0.0, 0.0, 0.0, 0.0, 0.0, 0.0, 0.0, 0.0, 0.0, 0.0, 0.0, 0.0, 0.0, 0.0, 0.0, 0.0, 0.0, 0.0, 0.0, 0.0, 0.0, 0.0, 0.0, 0.0, 0.0, 0.0, 0.0, 0.0, 0.0, 0.0, 0.0, 0.0, 0.0, 0.0, 0.0, 0.0, 0.0, 0.0, 0.0, 0.0, 0.0, 0.0, 0.0, 0.0, 0.0, 0.0, 0.0, 0.0, 0.0, 0.0, 0.0, 0.0, 0.0, 0.0, 0.0, 0.0, 0.0, 0.0, 0.0, 0.0, 0.0, 0.0, 0.0, 0.0, 0.0, 0.0, 0.0, 0.0, 0.0, 0.0, 0.0, 0.0, 0.0, 0.0, 0.0, 0.0, 0.0, 0.0, 0.0, 0.0, 0.0, 0.0, 0.0, 0.0, 0.0, 0.0, 0.0, 0.0, 0.0, 0.0, 0.0, 0.0, 0.0, 0.0, 0.0, 0.0, 0.0, 0.0, 0.0, 0.0, 0.0, 0.0, 0.0, 0.0, 0.0, 0.0, 0.0, 0.0, 0.0, 0.0, 0.0, 0.0, 0.0, 0.0, 0.0, 0.0, 0.0, 0.0, 0.0, 0.0, 0.0, 0.0, 0.0, 0.0, 0.0, 0.0, 0.0, 0.0, 0.0, 0.0, 0.0, 0.0, 0.0, 0.0, 0.0, 0.0, 0.0, 0.0, 0.0, 0.0, 0.0, 0.0, 0.0, 0.0, 0.0, 0.0, 0.0, 0.0, 0.0, 0.0, 0.0, 0.0, 0.0, 0.0, 0.0, 0.0, 0.0, 0.0, 0.0, 0.0, 0.0, 0.0, 0.0, 0.0, 0.0, 0.0, 0.0, 0.0, 0.0, 0.0, 0.0, 0.0, 0.0, 0.0, 0.0, 0.0, 0.0, 0.0, 0.0, 0.0, 0.0, 0.0, 0.0, 0.0, 0.0, 0.0, 0.0, 0.0, 0.0, 0.0, 0.0, 0.0, 0.0, 0.0, 0.0, 0.0, 0.0, 0.0, 0.0, 0.0, 0.0, 0.0, 0.0, 0.0, 0.0, 0.0, 0.0, 0.0, 0.0, 0.0, 0.0, 0.0, 0.0, 0.0, 0.0, 0.0, 0.0, 0.0, 0.0, 0.0, 0.0, 0.0, 0.0, 0.0, 0.0, 0.0, 0.0, 0.0, 0.0, 0.0, 0.0, 0.0, 0.0, 0.0, 0.0, 0.0, 0.0, 0.0, 0.0, 0.0, 0.0, 0.0, 0.0, 0.0, 0.0, 0.0, 0.0, 0.0, 0.0, 0.0, 0.0, 0.0, 0.0, 0.0, 0.0, 0.0, 0.0, 0.0, 0.0, 0.0, 0.0, 0.0, 0.0, 0.0, 0.0, 0.0, 0.0, 0.0, 0.0, 0.0, 0.0, 0.0, 0.0, 0.0, 0.0, 0.0, 0.0, 0.0, 0.0, 0.0, 0.0, 0.0, 0.0, 0.0, 0.0, 0.0, 0.0, 0.0, 0.0, 0.0, 0.0, 0.0, 0.0, 0.0, 0.0, 0.0, 0.0, 0.0, 0.0, 0.0, 0.0, 0.0, 0.0, 0.0, 0.0, 0.0, 0.0, 0.0, 0.0, 0.0, 0.0, 0.0, 0.0, 0.0, 0.0, 0.0, 0.0, 0.0, 0.0, 0.0, 0.0, 0.0, 0.0, 0.0, 0.0, 0.0, 0.0, 0.0, 0.0, 0.0, 0.0, 0.0, 0.0, 0.0, 0.0, 0.0, 0.0, 0.0, 0.0, 0.0, 0.0, 0.0, 0.0, 0.0, 0.0, 0.0, 0.0, 0.0, 0.0, 0.0, 0.0, 0.0, 0.0, 0.0, 0.0, 0.0, 0.0, 0.0, 0.0, 0.0, 0.0, 0.0, 0.0, 0.0, 0.0, 0.0, 0.0, 0.0, 0.0, 0.0, 0.0, 0.0, 0.0, 0.0, 0.0, 0.0, 0.0, 0.0, 0.0, 0.0, 0.0, 0.0, 0.0, 0.0, 0.0, 0.0, 0.0, 0.0, 0.0, 0.0, 0.0, 0.0, 0.0, 0.0, 0.0, 0.0, 0.0, 0.0, 0.0, 0.0, 0.0, 0.0, 0.0, 0.0, 0.0, 0.0, 0.0, 0.0, 0.0, 0.0, 0.0, 0.0, 0.0, 0.0, 0.0, 0.0, 0.0, 0.0, 0.0, 0.0, 0.0, 0.0, 0.0, 0.0, 0.0, 0.0, 0.0, 0.0, 0.0, 0.0, 0.0, 0.0, 0.0, 0.0, 0.0, 0.0, 0.0, 0.0, 0.0, 0.0, 0.0, 0.0, 0.0, 0.0, 0.0, 0.0, 0.0, 0.0, 0.0, 0.0, 0.0, 0.0, 0.0, 0.0, 0.0, 0.0, 0.0, 0.0, 0.0, 0.0, 0.0, 0.0, 0.0, 0.0, 0.0, 0.0, 0.0, 0.0, 0.0, 0.0, 0.0, 0.0, 0.0, 0.0, 0.0, 0.0, 0.0, 0.0, 0.0, 0.0, 0.0, 0.0, 0.0, 0.0, 0.0, 0.0, 0.0, 0.0, 0.0, 0.0, 0.0, 0.0, 0.0, 0.0, 0.0, 0.0, 0.0, 0.0, 0.0, 0.0, 0.0, 0.0, 0.0, 0.0, 0.0, 0.0, 0.0, 0.0, 0.0, 0.0, 0.0, 0.0, 0.0, 0.0, 0.0, 0.0, 0.0, 0.0, 0.0, 0.0, 0.0, 0.0, 0.0, 0.0, 0.0, 0.0, 0.0, 0.0, 0.0, 0.0, 0.0, 0.0, 0.0, 0.0, 0.0, 0.0, 0.0, 0.0, 0.0, 0.0, 0.0, 0.0, 0.0, 0.0, 0.0, 0.0, 0.0, 0.0, 0.0, 0.0, 0.0, 0.0, 0.0, 0.0, 0.0, 0.0, 0.0, 0.0, 0.0, 0.0, 0.0, 0.0, 0.0, 0.0, 0.0, 0.0, 0.0, 0.0, 0.0, 0.0, 0.0, 0.0, 0.0, 0.0, 0.0, 0.0, 0.0, 0.0, 0.0, 0.0, 0.0, 0.0, 0.0, 0.0, 0.0, 0.0, 0.0, 0.0, 0.0, 0.0, 0.0, 0.0, 0.0, 0.0, 0.0, 0.0, 0.0, 0.0, 0.0, 0.0, 0.0, 0.0, 0.0, 0.0, 0.0, 0.0, 0.0, 0.0, 0.0, 0.0, 0.0, 0.0, 0.0, 0.0, 0.0, 0.0, 0.0, 0.0, 0.0, 0.0, 0.0, 0.0, 0.0, 0.0, 0.0, 0.0, 0.0, 0.0, 0.0, 0.0, 0.0, 0.0, 0.0, 0.0, 0.0, 0.0, 0.0, 0.0, 0.0, 0.0, 0.0, 0.0, 0.0, 0.0, 0.0, 0.0, 0.0, 0.0, 0.0, 0.0, 0.0, 0.0, 0.0, 0.0, 0.0, 0.0, 0.0, 0.0, 0.0, 0.0, 0.0, 0.0, 0.0, 0.0, 0.0, 0.0, 0.0, 0.0, 0.0, 0.0, 0.0, 0.0, 0.0, 0.0, 0.0, 0.0, 0.0, 0.0, 0.0, 0.0, 0.0, 0.0, 0.0, 0.0, 0.0, 0.0, 0.0, 0.0, 0.0, 0.0, 0.0, 0.0, 0.0, 0.0, 0.0, 0.0, 0.0, 0.0, 0.0, 0.0, 0.0, 0.0, 0.0, 0.0, 0.0, 0.0, 0.0, 0.0, 0.0, 0.0, 0.0, 0.0, 0.0, 0.0, 0.0, 0.0, 0.0, 0.0, 0.0, 0.0, 0.0, 0.0, 0.0, 0.0, 0.0, 0.0, 0.0, 0.0, 0.0, 0.0, 0.0, 0.0, 0.0, 0.0, 0.0, 0.0, 0.0, 0.0, 0.0, 0.0, 0.0, 0.0, 0.0, 0.0, 0.0, 0.0, 0.0, 0.0, 0.0, 0.0, 0.0, 0.0, 0.0, 0.0, 0.0, 0.0, 0.0, 0.0, 0.0, 0.0, 0.0, 0.0, 0.0, 0.0, 0.0, 0.0, 0.0, 0.0, 0.0, 0.0, 0.0, 0.0, 0.0, 0.0, 0.0, 0.0, 0.0, 0.0, 0.0, 0.0, 0.0, 0.0, 0.0, 0.0, 0.0, 0.0, 0.0, 0.0, 0.0, 0.0, 0.0, 0.0, 0.0, 0.0, 0.0, 0.0, 0.0, 0.0, 0.0, 0.0, 0.0, 0.0, 0.0, 0.0, 0.0, 0.0, 0.0, 0.0, 0.0, 0.0, 0.0, 0.0, 0.0, 0.0, 0.0, 0.0, 0.0, 0.0, 0.0, 0.0, 0.0, 0.0, 0.0, 0.0, 0.0, 0.0, 0.0, 0.0, 0.0, 0.0, 0.0, 0.0, 0.0, 0.0, 0.0, 0.0, 0.0, 0.0, 0.0, 0.0, 0.0, 0.0, 0.0, 0.0, 0.0, 0.0, 0.0, 0.0, 0.0, 0.0, 0.0, 0.0, 0.0, 0.0, 0.0, 0.0, 0.0, 0.0, 0.0, 0.0, 0.0, 0.0, 0.0, 0.0, 0.0, 0.0, 0.0, 0.0, 0.0, 0.0, 0.0, 0.0, 0.0, 0.0, 0.0, 0.0, 0.0, 0.0, 0.0, 0.0, 0.0, 0.0, 0.0, 0.0, 0.0, 0.0, 0.0, 0.0, 0.0, 0.0, 0.0, 0.0, 0.0, 0.0, 0.0, 0.0, 0.0, 0.0, 0.0, 0.0, 0.0, 0.0, 0.0, 0.0, 0.0, 0.0, 0.0, 0.0, 0.0, 0.0, 0.0, 0.0, 0.0, 0.0, 0.0, 0.0, 0.0, 0.0, 0.0, 0.0, 0.0, 0.0, 0.0, 0.0, 0.0, 0.0, 0.0, 0.0, 0.0, 0.0, 0.0, 0.0, 0.0, 0.0, 0.0, 0.0, 0.0, 0.0, 0.0, 0.0, 0.0, 0.0, 0.0, 0.0, 0.0, 0.0, 0.0, 0.0, 0.0, 0.0, 0.0, 0.0, 0.0, 0.0, 0.0, 0.0, 0.0, 0.0, 0.0, 0.0, 0.0, 0.0, 0.0, 0.0, 0.0, 0.0, 0.0, 0.0, 0.0, 0.0, 0.0, 0.0, 0.0, 0.0, 0.0, 0.0, 0.0, 0.0, 0.0, 0.0, 0.0, 0.0, 0.0, 0.0, 0.0, 0.0, 0.0, 0.0, 0.0, 0.0, 0.0, 0.0, 0.0, 0.0, 0.0, 0.0, 0.0, 0.0, 0.0, 0.0, 0.0, 0.0, 0.0, 0.0, 0.0, 0.0, 0.0, 0.0, 0.0, 0.0, 0.0, 0.0, 0.0, 0.0, 0.0, 0.0, 0.0, 0.0, 0.0, 0.0, 0.0, 0.0, 0.0, 0.0, 0.0, 0.0, 0.0, 0.0, 0.0, 0.0, 0.0, 0.0, 0.0, 0.0, 0.0, 0.0, 0.0, 0.0, 0.0, 0.0, 0.0, 0.0, 0.0, 0.0, 0.0, 0.0, 0.0, 0.0, 0.0, 0.0, 0.0, 0.0, 0.0, 0.0, 0.0, 0.0, 0.0, 0.0, 0.0, 0.0, 0.0, 0.0, 0.0, 0.0, 0.0, 0.0, 0.0, 0.0, 0.0, 0.0, 0.0, 0.0, 0.0, 0.0, 0.0, 0.0, 0.0, 0.0, 0.0, 0.0, 0.0, 0.0, 0.0, 0.0, 0.0, 0.0, 0.0, 0.0, 0.0, 0.0, 0.0, 0.0, 0.0, 0.0, 0.0, 0.0, 0.0, 0.0, 0.0, 0.0, 0.0, 0.0, 0.0, 0.0, 0.0, 0.0, 0.0, 0.0, 0.0, 0.0, 0.0, 0.0, 0.0, 0.0, 0.0, 0.0, 0.0, 0.0, 0.0, 0.0, 0.0, 0.0, 0.0, 0.0, 0.0, 0.0, 0.0, 0.0, 0.0, 0.0, 0.0, 0.0, 0.0, 0.0, 0.0, 0.0, 0.0, 0.0, 0.0, 0.0, 0.0, 0.0, 0.0, 0.0, 0.0, 0.0, 0.0, 0.0, 0.0, 0.0, 0.0, 0.0, 0.0, 0.0, 0.0, 0.0, 0.0, 0.0, 0.0, 0.0, 0.0, 0.0, 0.0, 0.0, 0.0, 0.0, 0.0, 0.0, 0.0, 0.0, 0.0, 0.0, 0.0, 0.0, 0.0, 0.0, 0.0, 0.0, 0.0, 0.0, 0.0, 0.0, 0.0, 0.0, 0.0, 0.0, 0.0, 0.0, 0.0, 0.0, 0.0, 0.0, 0.0, 0.0, 0.0, 0.0, 0.0, 0.0, 0.0, 0.0, 0.0, 0.0, 0.0, 0.0, 0.0, 0.0, 0.0, 0.0, 0.0, 0.0, 0.0, 0.0, 0.0, 0.0, 0.0, 0.0, 0.0, 0.0, 0.0, 0.0, 0.0, 0.0, 0.0, 0.0, 0.0, 0.0, 0.0, 0.0, 0.0, 0.0, 0.0, 0.0, 0.0, 0.0, 0.0, 0.0, 0.0, 0.0, 0.0, 0.0, 0.0, 0.0, 0.0, 0.0, 0.0, 0.0, 0.0, 0.0, 0.0, 0.0, 0.0, 0.0, 0.0, 0.0, 0.0, 0.0, 0.0, 0.0, 0.0, 0.0, 0.0, 0.0, 0.0, 0.0, 0.0, 0.0, 0.0, 0.0, 0.0, 0.0, 0.0, 0.0, 0.0, 0.0, 0.0, 0.0, 0.0, 0.0, 0.0, 0.0, 0.0, 0.0, 0.0, 0.0, 0.0, 0.0, 0.0, 0.0, 0.0, 0.0, 0.0, 0.0, 0.0, 0.0, 0.0, 0.0, 0.0, 0.0, 0.0, 0.0, 0.0, 0.0, 0.0, 0.0, 0.0, 0.0, 0.0, 0.0, 0.0, 0.0, 0.0, 0.0, 0.0, 0.0, 0.0, 0.0, 0.0, 0.0, 0.0, 0.0, 0.0, 0.0, 0.0, 0.0, 0.0, 0.0, 0.0, 0.0, 0.0, 0.0, 0.0, 0.0, 0.0, 0.0, 0.0, 0.0, 0.0, 0.0, 0.0, 0.0, 0.0, 0.0, 0.0, 0.0, 0.0, 0.0, 0.0, 0.0, 0.0, 0.0, 0.0, 0.0, 0.0, 0.0, 0.0, 0.0, 0.0, 0.0, 0.0, 0.0, 0.0, 0.0, 0.0, 0.0, 0.0, 0.0, 0.0, 0.0, 0.0, 0.0, 0.0, 0.0, 0.0, 0.0, 0.0, 0.0, 0.0, 0.0, 0.0, 0.0, 0.0, 0.0, 0.0, 0.0, 0.0, 0.0, 0.0, 0.0, 0.0, 0.0, 0.0, 0.0, 0.0, 0.0, 0.0, 0.0, 0.0, 0.0, 0.0, 0.0, 0.0, 0.0, 0.0, 0.0, 0.0, 0.0, 0.0, 0.0, 0.0, 0.0, 0.0, 0.0, 0.0, 0.0, 0.0, 0.0, 0.0, 0.0, 0.0, 0.0, 0.0, 0.0, 0.0, 0.0, 0.0, 0.0, 0.0, 0.0, 0.0, 0.0, 0.0, 0.0, 0.0, 0.0, 0.0, 0.0, 0.0, 0.0, 0.0, 0.0, 0.0, 0.0, 0.0, 0.0, 0.0, 0.0, 0.0, 0.0, 0.0, 0.0, 0.0, 0.0, 0.0, 0.0, 0.0, 0.0, 0.0, 0.0, 0.0, 0.0, 0.0, 0.0, 0.0, 0.0, 0.0, 0.0, 0.0, 0.0, 0.0, 0.0, 0.0, 0.0, 0.0, 0.0, 0.0, 0.0, 0.0, 0.0, 0.0, 0.0, 0.0, 0.0, 0.0, 0.0, 0.0, 0.0, 0.0, 0.0, 0.0, 0.0, 0.0, 0.0, 0.0, 0.0, 0.0, 0.0, 0.0, 0.0, 0.0, 0.0, 0.0, 0.0, 0.0, 0.0, 0.0, 0.0, 0.0, 0.0, 0.0, 0.0, 0.0, 0.0, 0.0, 0.0, 0.0, 0.0])
me_kreis_009.materials.append(mat_mitte)
me_kreis_009.materials.append(mat_st_ngel)
me_kreis_009.materials.append(mat_bl_te_001)
me_kreis_009.update()
me_kreis_007 = bpy.data.meshes.new('Kreis.007')
me_kreis_007.from_pydata([(-2.127e-08, -0.002963, 0.0), (0.1301, -0.1609, 0.0), (0.2553, -0.5477, 0.0), (0.3706, -1.012, 0.0), (0.4808, -1.421, 0.0), (0.567, -1.738, 0.0), (0.6275, -1.923, 0.0), (0.6689, -2.113, 0.0), (0.6915, -2.336, 0.0), (0.6915, -2.582, 0.0), (0.6584, -2.828, -0.01715), (0.5929, -3.06, -0.1079), (0.5042, -3.24, -0.252), (0.3962, -3.364, -0.412), (0.2729, -3.457, -0.5543), (0.1391, -3.514, -0.6536), (-2.089e-08, -3.533, -0.6908), (-0.1391, -3.514, -0.6536), (-0.2729, -3.457, -0.5543), (-0.3962, -3.364, -0.412), (-0.5042, -3.24, -0.252), (-0.5929, -3.06, -0.1079), (-0.6584, -2.828, -0.01715), (-0.6915, -2.582, 0.0), (-0.6915, -2.336, 0.0), (-0.6689, -2.113, 0.0), (-0.6275, -1.923, 0.0), (-0.567, -1.738, 0.0), (-0.4808, -1.421, 0.0), (-0.3706, -1.012, 0.0), (-0.2553, -0.5477, 0.0), (-0.1301, -0.1609, 0.0), (0.2729, -3.457, -0.5543), (0.1391, -3.514, -0.6536), (-2.089e-08, -3.533, -0.6908), (-0.1391, -3.514, -0.6536), (-0.2729, -3.457, -0.5543), (-2.089e-08, -3.533, -0.6908)], [(33, 32), (34, 33), (35, 34), (36, 35)], [(0, 16, 17, 18, 19, 20, 21, 22, 23, 24, 25, 26, 27, 28, 29, 30, 31), (1, 2, 3, 4, 5, 6, 7, 8, 9, 10, 11, 12, 13, 14, 15, 16, 0)])
_uv = me_kreis_007.uv_layers.new(name='UV-Map')
_uv.uv.foreach_set('vector', [0.0, 0.0, 0.0, 0.0, 0.0, 0.0, 0.0, 0.0, 0.0, 0.0, 0.0, 0.0, 0.0, 0.0, 0.0, 0.0, 0.0, 0.0, 0.0, 0.0, 0.0, 0.0, 0.0, 0.0, 0.0, 0.0, 0.0, 0.0, 0.0, 0.0, 0.0, 0.0, 0.0, 0.0, 0.0, 0.0, 0.0, 0.0, 0.0, 0.0, 0.0, 0.0, 0.0, 0.0, 0.0, 0.0, 0.0, 0.0, 0.0, 0.0, 0.0, 0.0, 0.0, 0.0, 0.0, 0.0, 0.0, 0.0, 0.0, 0.0, 0.0, 0.0, 0.0, 0.0, 0.0, 0.0, 0.0, 0.0])
me_kreis_007.materials.append(mat_bl_te_003)
me_kreis_007.update()
me_kreis_001 = bpy.data.meshes.new('Kreis.001')
me_kreis_001.from_pydata([(-2.127e-08, -0.002963, 0.0), (0.1301, -0.1609, 0.0), (0.2553, -0.5477, 0.0), (0.3706, -1.012, 0.0), (0.4808, -1.421, 0.0), (0.567, -1.738, 0.0), (0.6275, -1.923, 0.0), (0.6689, -2.113, 0.0), (0.6915, -2.336, 0.0), (0.6915, -2.582, 0.0), (0.6584, -2.828, -0.01715), (0.5929, -3.06, -0.1079), (0.5042, -3.24, -0.252), (0.3962, -3.364, -0.412), (0.2729, -3.457, -0.5543), (0.1391, -3.514, -0.6536), (-2.089e-08, -3.533, -0.6908), (-0.1391, -3.514, -0.6536), (-0.2729, -3.457, -0.5543), (-0.3962, -3.364, -0.412), (-0.5042, -3.24, -0.252), (-0.5929, -3.06, -0.1079), (-0.6584, -2.828, -0.01715), (-0.6915, -2.582, 0.0), (-0.6915, -2.336, 0.0), (-0.6689, -2.113, 0.0), (-0.6275, -1.923, 0.0), (-0.567, -1.738, 0.0), (-0.4808, -1.421, 0.0), (-0.3706, -1.012, 0.0), (-0.2553, -0.5477, 0.0), (-0.1301, -0.1609, 0.0), (0.2729, -3.457, -0.5543), (0.1391, -3.514, -0.6536), (-2.089e-08, -3.533, -0.6908), (-0.1391, -3.514, -0.6536), (-0.2729, -3.457, -0.5543), (-2.089e-08, -3.533, -0.6908)], [(33, 32), (34, 33), (35, 34), (36, 35)], [(0, 16, 17, 18, 19, 20, 21, 22, 23, 24, 25, 26, 27, 28, 29, 30, 31), (1, 2, 3, 4, 5, 6, 7, 8, 9, 10, 11, 12, 13, 14, 15, 16, 0)])
_uv = me_kreis_001.uv_layers.new(name='UV-Map')
_uv.uv.foreach_set('vector', [0.0, 0.0, 0.0, 0.0, 0.0, 0.0, 0.0, 0.0, 0.0, 0.0, 0.0, 0.0, 0.0, 0.0, 0.0, 0.0, 0.0, 0.0, 0.0, 0.0, 0.0, 0.0, 0.0, 0.0, 0.0, 0.0, 0.0, 0.0, 0.0, 0.0, 0.0, 0.0, 0.0, 0.0, 0.0, 0.0, 0.0, 0.0, 0.0, 0.0, 0.0, 0.0, 0.0, 0.0, 0.0, 0.0, 0.0, 0.0, 0.0, 0.0, 0.0, 0.0, 0.0, 0.0, 0.0, 0.0, 0.0, 0.0, 0.0, 0.0, 0.0, 0.0, 0.0, 0.0, 0.0, 0.0, 0.0, 0.0])
me_kreis_001.materials.append(mat_bl_te_007)
me_kreis_001.update()
me_kreis_002 = bpy.data.meshes.new('Kreis.002')
me_kreis_002.from_pydata([(-2.127e-08, -0.002963, 0.0), (0.1301, -0.1609, 0.0), (0.2553, -0.5477, 0.0), (0.3706, -1.012, 0.0), (0.4808, -1.421, 0.0), (0.567, -1.738, 0.0), (0.6275, -1.923, 0.0), (0.6689, -2.113, 0.0), (0.6915, -2.336, 0.0), (0.6915, -2.582, 0.0), (0.6584, -2.828, -0.01715), (0.5929, -3.06, -0.1079), (0.5042, -3.24, -0.252), (0.3962, -3.364, -0.412), (0.2729, -3.457, -0.5543), (0.1391, -3.514, -0.6536), (-2.089e-08, -3.533, -0.6908), (-0.1391, -3.514, -0.6536), (-0.2729, -3.457, -0.5543), (-0.3962, -3.364, -0.412), (-0.5042, -3.24, -0.252), (-0.5929, -3.06, -0.1079), (-0.6584, -2.828, -0.01715), (-0.6915, -2.582, 0.0), (-0.6915, -2.336, 0.0), (-0.6689, -2.113, 0.0), (-0.6275, -1.923, 0.0), (-0.567, -1.738, 0.0), (-0.4808, -1.421, 0.0), (-0.3706, -1.012, 0.0), (-0.2553, -0.5477, 0.0), (-0.1301, -0.1609, 0.0), (0.2729, -3.457, -0.5543), (0.1391, -3.514, -0.6536), (-2.089e-08, -3.533, -0.6908), (-0.1391, -3.514, -0.6536), (-0.2729, -3.457, -0.5543), (-2.089e-08, -3.533, -0.6908)], [(33, 32), (34, 33), (35, 34), (36, 35)], [(0, 16, 17, 18, 19, 20, 21, 22, 23, 24, 25, 26, 27, 28, 29, 30, 31), (1, 2, 3, 4, 5, 6, 7, 8, 9, 10, 11, 12, 13, 14, 15, 16, 0)])
_uv = me_kreis_002.uv_layers.new(name='UV-Map')
_uv.uv.foreach_set('vector', [0.0, 0.0, 0.0, 0.0, 0.0, 0.0, 0.0, 0.0, 0.0, 0.0, 0.0, 0.0, 0.0, 0.0, 0.0, 0.0, 0.0, 0.0, 0.0, 0.0, 0.0, 0.0, 0.0, 0.0, 0.0, 0.0, 0.0, 0.0, 0.0, 0.0, 0.0, 0.0, 0.0, 0.0, 0.0, 0.0, 0.0, 0.0, 0.0, 0.0, 0.0, 0.0, 0.0, 0.0, 0.0, 0.0, 0.0, 0.0, 0.0, 0.0, 0.0, 0.0, 0.0, 0.0, 0.0, 0.0, 0.0, 0.0, 0.0, 0.0, 0.0, 0.0, 0.0, 0.0, 0.0, 0.0, 0.0, 0.0])
me_kreis_002.materials.append(mat_bl_te_006)
me_kreis_002.update()
me_kreis_003 = bpy.data.meshes.new('Kreis.003')
me_kreis_003.from_pydata([(-2.127e-08, -0.002963, 0.0), (0.1301, -0.1609, 0.0), (0.2553, -0.5477, 0.0), (0.3706, -1.012, 0.0), (0.4808, -1.421, 0.0), (0.567, -1.738, 0.0), (0.6275, -1.923, 0.0), (0.6689, -2.113, 0.0), (0.6915, -2.336, 0.0), (0.6915, -2.582, 0.0), (0.6584, -2.828, -0.01715), (0.5929, -3.06, -0.1079), (0.5042, -3.24, -0.252), (0.3962, -3.364, -0.412), (0.2729, -3.457, -0.5543), (0.1391, -3.514, -0.6536), (-2.089e-08, -3.533, -0.6908), (-0.1391, -3.514, -0.6536), (-0.2729, -3.457, -0.5543), (-0.3962, -3.364, -0.412), (-0.5042, -3.24, -0.252), (-0.5929, -3.06, -0.1079), (-0.6584, -2.828, -0.01715), (-0.6915, -2.582, 0.0), (-0.6915, -2.336, 0.0), (-0.6689, -2.113, 0.0), (-0.6275, -1.923, 0.0), (-0.567, -1.738, 0.0), (-0.4808, -1.421, 0.0), (-0.3706, -1.012, 0.0), (-0.2553, -0.5477, 0.0), (-0.1301, -0.1609, 0.0), (0.2729, -3.457, -0.5543), (0.1391, -3.514, -0.6536), (-2.089e-08, -3.533, -0.6908), (-0.1391, -3.514, -0.6536), (-0.2729, -3.457, -0.5543), (-2.089e-08, -3.533, -0.6908)], [(33, 32), (34, 33), (35, 34), (36, 35)], [(0, 16, 17, 18, 19, 20, 21, 22, 23, 24, 25, 26, 27, 28, 29, 30, 31), (1, 2, 3, 4, 5, 6, 7, 8, 9, 10, 11, 12, 13, 14, 15, 16, 0)])
_uv = me_kreis_003.uv_layers.new(name='UV-Map')
_uv.uv.foreach_set('vector', [0.0, 0.0, 0.0, 0.0, 0.0, 0.0, 0.0, 0.0, 0.0, 0.0, 0.0, 0.0, 0.0, 0.0, 0.0, 0.0, 0.0, 0.0, 0.0, 0.0, 0.0, 0.0, 0.0, 0.0, 0.0, 0.0, 0.0, 0.0, 0.0, 0.0, 0.0, 0.0, 0.0, 0.0, 0.0, 0.0, 0.0, 0.0, 0.0, 0.0, 0.0, 0.0, 0.0, 0.0, 0.0, 0.0, 0.0, 0.0, 0.0, 0.0, 0.0, 0.0, 0.0, 0.0, 0.0, 0.0, 0.0, 0.0, 0.0, 0.0, 0.0, 0.0, 0.0, 0.0, 0.0, 0.0, 0.0, 0.0])
me_kreis_003.materials.append(mat_bl_te_005)
me_kreis_003.update()
me_kreis_004 = bpy.data.meshes.new('Kreis.004')
me_kreis_004.from_pydata([(-2.127e-08, -0.002963, 0.0), (0.1301, -0.1609, 0.0), (0.2553, -0.5477, 0.0), (0.3706, -1.012, 0.0), (0.4808, -1.421, 0.0), (0.567, -1.738, 0.0), (0.6275, -1.923, 0.0), (0.6689, -2.113, 0.0), (0.6915, -2.336, 0.0), (0.6915, -2.582, 0.0), (0.6584, -2.828, -0.01715), (0.5929, -3.06, -0.1079), (0.5042, -3.24, -0.252), (0.3962, -3.364, -0.412), (0.2729, -3.457, -0.5543), (0.1391, -3.514, -0.6536), (-2.089e-08, -3.533, -0.6908), (-0.1391, -3.514, -0.6536), (-0.2729, -3.457, -0.5543), (-0.3962, -3.364, -0.412), (-0.5042, -3.24, -0.252), (-0.5929, -3.06, -0.1079), (-0.6584, -2.828, -0.01715), (-0.6915, -2.582, 0.0), (-0.6915, -2.336, 0.0), (-0.6689, -2.113, 0.0), (-0.6275, -1.923, 0.0), (-0.567, -1.738, 0.0), (-0.4808, -1.421, 0.0), (-0.3706, -1.012, 0.0), (-0.2553, -0.5477, 0.0), (-0.1301, -0.1609, 0.0), (0.2729, -3.457, -0.5543), (0.1391, -3.514, -0.6536), (-2.089e-08, -3.533, -0.6908), (-0.1391, -3.514, -0.6536), (-0.2729, -3.457, -0.5543), (-2.089e-08, -3.533, -0.6908)], [(33, 32), (34, 33), (35, 34), (36, 35)], [(0, 16, 17, 18, 19, 20, 21, 22, 23, 24, 25, 26, 27, 28, 29, 30, 31), (1, 2, 3, 4, 5, 6, 7, 8, 9, 10, 11, 12, 13, 14, 15, 16, 0)])
_uv = me_kreis_004.uv_layers.new(name='UV-Map')
_uv.uv.foreach_set('vector', [0.0, 0.0, 0.0, 0.0, 0.0, 0.0, 0.0, 0.0, 0.0, 0.0, 0.0, 0.0, 0.0, 0.0, 0.0, 0.0, 0.0, 0.0, 0.0, 0.0, 0.0, 0.0, 0.0, 0.0, 0.0, 0.0, 0.0, 0.0, 0.0, 0.0, 0.0, 0.0, 0.0, 0.0, 0.0, 0.0, 0.0, 0.0, 0.0, 0.0, 0.0, 0.0, 0.0, 0.0, 0.0, 0.0, 0.0, 0.0, 0.0, 0.0, 0.0, 0.0, 0.0, 0.0, 0.0, 0.0, 0.0, 0.0, 0.0, 0.0, 0.0, 0.0, 0.0, 0.0, 0.0, 0.0, 0.0, 0.0])
me_kreis_004.materials.append(mat_bl_te_004)
me_kreis_004.update()
me_kreis_005 = bpy.data.meshes.new('Kreis.005')
me_kreis_005.from_pydata([(-2.127e-08, -0.002963, 0.0), (0.1301, -0.1609, 0.0), (0.2553, -0.5477, 0.0), (0.3706, -1.012, 0.0), (0.4808, -1.421, 0.0), (0.567, -1.738, 0.0), (0.6275, -1.923, 0.0), (0.6689, -2.113, 0.0), (0.6915, -2.336, 0.0), (0.6915, -2.582, 0.0), (0.6584, -2.828, -0.01715), (0.5929, -3.06, -0.1079), (0.5042, -3.24, -0.252), (0.3962, -3.364, -0.412), (0.2729, -3.457, -0.5543), (0.1391, -3.514, -0.6536), (-2.089e-08, -3.533, -0.6908), (-0.1391, -3.514, -0.6536), (-0.2729, -3.457, -0.5543), (-0.3962, -3.364, -0.412), (-0.5042, -3.24, -0.252), (-0.5929, -3.06, -0.1079), (-0.6584, -2.828, -0.01715), (-0.6915, -2.582, 0.0), (-0.6915, -2.336, 0.0), (-0.6689, -2.113, 0.0), (-0.6275, -1.923, 0.0), (-0.567, -1.738, 0.0), (-0.4808, -1.421, 0.0), (-0.3706, -1.012, 0.0), (-0.2553, -0.5477, 0.0), (-0.1301, -0.1609, 0.0), (0.2729, -3.457, -0.5543), (0.1391, -3.514, -0.6536), (-2.089e-08, -3.533, -0.6908), (-0.1391, -3.514, -0.6536), (-0.2729, -3.457, -0.5543), (-2.089e-08, -3.533, -0.6908)], [(33, 32), (34, 33), (35, 34), (36, 35)], [(0, 16, 17, 18, 19, 20, 21, 22, 23, 24, 25, 26, 27, 28, 29, 30, 31), (1, 2, 3, 4, 5, 6, 7, 8, 9, 10, 11, 12, 13, 14, 15, 16, 0)])
_uv = me_kreis_005.uv_layers.new(name='UV-Map')
_uv.uv.foreach_set('vector', [0.0, 0.0, 0.0, 0.0, 0.0, 0.0, 0.0, 0.0, 0.0, 0.0, 0.0, 0.0, 0.0, 0.0, 0.0, 0.0, 0.0, 0.0, 0.0, 0.0, 0.0, 0.0, 0.0, 0.0, 0.0, 0.0, 0.0, 0.0, 0.0, 0.0, 0.0, 0.0, 0.0, 0.0, 0.0, 0.0, 0.0, 0.0, 0.0, 0.0, 0.0, 0.0, 0.0, 0.0, 0.0, 0.0, 0.0, 0.0, 0.0, 0.0, 0.0, 0.0, 0.0, 0.0, 0.0, 0.0, 0.0, 0.0, 0.0, 0.0, 0.0, 0.0, 0.0, 0.0, 0.0, 0.0, 0.0, 0.0])
me_kreis_005.materials.append(mat_bl_te_002)
me_kreis_005.update()
me_kreis_006 = bpy.data.meshes.new('Kreis.006')
me_kreis_006.from_pydata([(-2.127e-08, -0.002963, 0.0), (0.1301, -0.1609, 0.0), (0.2553, -0.5477, 0.0), (0.3706, -1.012, 0.0), (0.4808, -1.421, 0.0), (0.567, -1.738, 0.0), (0.6275, -1.923, 0.0), (0.6689, -2.113, 0.0), (0.6915, -2.336, 0.0), (0.6915, -2.582, 0.0), (0.6584, -2.828, -0.01715), (0.5929, -3.06, -0.1079), (0.5042, -3.24, -0.252), (0.3962, -3.364, -0.412), (0.2729, -3.457, -0.5543), (0.1391, -3.514, -0.6536), (-2.089e-08, -3.533, -0.6908), (-0.1391, -3.514, -0.6536), (-0.2729, -3.457, -0.5543), (-0.3962, -3.364, -0.412), (-0.5042, -3.24, -0.252), (-0.5929, -3.06, -0.1079), (-0.6584, -2.828, -0.01715), (-0.6915, -2.582, 0.0), (-0.6915, -2.336, 0.0), (-0.6689, -2.113, 0.0), (-0.6275, -1.923, 0.0), (-0.567, -1.738, 0.0), (-0.4808, -1.421, 0.0), (-0.3706, -1.012, 0.0), (-0.2553, -0.5477, 0.0), (-0.1301, -0.1609, 0.0), (0.2729, -3.457, -0.5543), (0.1391, -3.514, -0.6536), (-2.089e-08, -3.533, -0.6908), (-0.1391, -3.514, -0.6536), (-0.2729, -3.457, -0.5543), (-2.089e-08, -3.533, -0.6908)], [(33, 32), (34, 33), (35, 34), (36, 35)], [(0, 16, 17, 18, 19, 20, 21, 22, 23, 24, 25, 26, 27, 28, 29, 30, 31), (1, 2, 3, 4, 5, 6, 7, 8, 9, 10, 11, 12, 13, 14, 15, 16, 0)])
_uv = me_kreis_006.uv_layers.new(name='UV-Map')
_uv.uv.foreach_set('vector', [0.0, 0.0, 0.0, 0.0, 0.0, 0.0, 0.0, 0.0, 0.0, 0.0, 0.0, 0.0, 0.0, 0.0, 0.0, 0.0, 0.0, 0.0, 0.0, 0.0, 0.0, 0.0, 0.0, 0.0, 0.0, 0.0, 0.0, 0.0, 0.0, 0.0, 0.0, 0.0, 0.0, 0.0, 0.0, 0.0, 0.0, 0.0, 0.0, 0.0, 0.0, 0.0, 0.0, 0.0, 0.0, 0.0, 0.0, 0.0, 0.0, 0.0, 0.0, 0.0, 0.0, 0.0, 0.0, 0.0, 0.0, 0.0, 0.0, 0.0, 0.0, 0.0, 0.0, 0.0, 0.0, 0.0, 0.0, 0.0])
me_kreis_006.materials.append(mat_bl_te_008)
me_kreis_006.update()
me_kreis_008 = bpy.data.meshes.new('Kreis.008')
me_kreis_008.from_pydata([(-2.127e-08, -0.002963, 0.0), (0.1301, -0.1609, 0.0), (0.2553, -0.5477, 0.0), (0.3706, -1.012, 0.0), (0.4808, -1.421, 0.0), (0.567, -1.738, 0.0), (0.6275, -1.923, 0.0), (0.6689, -2.113, 0.0), (0.6915, -2.336, 0.0), (0.6915, -2.582, 0.0), (0.6584, -2.828, -0.01715), (0.5929, -3.06, -0.1079), (0.5042, -3.24, -0.252), (0.3962, -3.364, -0.412), (0.2729, -3.457, -0.5543), (0.1391, -3.514, -0.6536), (-2.089e-08, -3.533, -0.6908), (-0.1391, -3.514, -0.6536), (-0.2729, -3.457, -0.5543), (-0.3962, -3.364, -0.412), (-0.5042, -3.24, -0.252), (-0.5929, -3.06, -0.1079), (-0.6584, -2.828, -0.01715), (-0.6915, -2.582, 0.0), (-0.6915, -2.336, 0.0), (-0.6689, -2.113, 0.0), (-0.6275, -1.923, 0.0), (-0.567, -1.738, 0.0), (-0.4808, -1.421, 0.0), (-0.3706, -1.012, 0.0), (-0.2553, -0.5477, 0.0), (-0.1301, -0.1609, 0.0), (0.2729, -3.457, -0.5543), (0.1391, -3.514, -0.6536), (-2.089e-08, -3.533, -0.6908), (-0.1391, -3.514, -0.6536), (-0.2729, -3.457, -0.5543), (-2.089e-08, -3.533, -0.6908)], [(33, 32), (34, 33), (35, 34), (36, 35)], [(0, 16, 17, 18, 19, 20, 21, 22, 23, 24, 25, 26, 27, 28, 29, 30, 31), (1, 2, 3, 4, 5, 6, 7, 8, 9, 10, 11, 12, 13, 14, 15, 16, 0)])
_uv = me_kreis_008.uv_layers.new(name='UV-Map')
_uv.uv.foreach_set('vector', [0.0, 0.0, 0.0, 0.0, 0.0, 0.0, 0.0, 0.0, 0.0, 0.0, 0.0, 0.0, 0.0, 0.0, 0.0, 0.0, 0.0, 0.0, 0.0, 0.0, 0.0, 0.0, 0.0, 0.0, 0.0, 0.0, 0.0, 0.0, 0.0, 0.0, 0.0, 0.0, 0.0, 0.0, 0.0, 0.0, 0.0, 0.0, 0.0, 0.0, 0.0, 0.0, 0.0, 0.0, 0.0, 0.0, 0.0, 0.0, 0.0, 0.0, 0.0, 0.0, 0.0, 0.0, 0.0, 0.0, 0.0, 0.0, 0.0, 0.0, 0.0, 0.0, 0.0, 0.0, 0.0, 0.0, 0.0, 0.0])
me_kreis_008.materials.append(mat_bl_te)
me_kreis_008.update()
me_kreis_010 = bpy.data.meshes.new('Kreis.010')
me_kreis_010.from_pydata([(0.08263, 0.09742, 0.7978), (0.1178, 0.0739, 0.7978), (0.1414, 0.03869, 0.7978), (0.1496, -0.002835, 0.7978), (0.1414, -0.04436, 0.7978), (0.1178, -0.07957, 0.7978), (0.08263, -0.1031, 0.7978), (0.0411, -0.1114, 0.7978), (-0.0004226, -0.1031, 0.7978), (-0.03563, -0.07957, 0.7978), (-0.05915, -0.04436, 0.7978), (-0.06741, -0.002835, 0.7978), (-0.05915, 0.03869, 0.7978), (-0.03563, 0.0739, 0.7978), (-0.0004226, 0.09742, 0.7978), (0.0411, 0.1057, 0.7978), (0.1516, 0.2639, 0.7477), (0.2452, 0.2013, 0.7477), (0.3078, 0.1076, 0.7477), (0.3298, -0.002835, 0.7477), (0.3078, -0.1133, 0.7477), (0.2452, -0.207, 0.7477), (0.1516, -0.2695, 0.7477), (0.0411, -0.2915, 0.7477), (-0.06936, -0.2695, 0.7477), (-0.163, -0.207, 0.7477), (-0.2256, -0.1133, 0.7477), (-0.2476, -0.002835, 0.7477), (-0.2256, 0.1076, 0.7477), (-0.163, 0.2013, 0.7477), (-0.06936, 0.2639, 0.7477), (0.0411, 0.2858, 0.7477), (0.261, 0.5281, 0.6533), (0.4474, 0.4035, 0.6533), (0.572, 0.2171, 0.6533), (0.6157, -0.002835, 0.6533), (0.572, -0.2227, 0.6533), (0.4474, -0.4092, 0.6533), (0.261, -0.5337, 0.6533), (0.0411, -0.5775, 0.6533), (-0.1788, -0.5337, 0.6533), (-0.3652, -0.4092, 0.6533), (-0.4898, -0.2227, 0.6533), (-0.5335, -0.002835, 0.6533), (-0.4898, 0.2171, 0.6533), (-0.3652, 0.4035, 0.6533), (-0.1788, 0.5281, 0.6533), (0.0411, 0.5718, 0.6533), (0.3045, 0.735, 0.592), (0.5626, 0.5626, 0.592), (0.735, 0.3045, 0.592), (0.7956, -2.072e-09, 0.592), (0.735, -0.3045, 0.592), (0.5626, -0.5626, 0.592), (0.3045, -0.735, 0.592), (2.489e-09, -0.7956, 0.592), (-0.3045, -0.735, 0.592), (-0.5626, -0.5626, 0.592), (-0.735, -0.3045, 0.592), (-0.7956, -2.072e-09, 0.592), (-0.735, 0.3045, 0.592), (-0.5626, 0.5626, 0.592), (-0.3045, 0.735, 0.592), (2.489e-09, 0.7956, 0.592), (0.1698, 0.41, 0.04455), (0.3138, 0.3138, 0.04455), (0.41, 0.1698, 0.04455), (0.4438, 2.666e-10, 0.04455), (0.41, -0.1698, 0.04455), (0.3138, -0.3138, 0.04455), (0.1698, -0.41, 0.04455), (-6.999e-10, -0.4438, 0.04455), (-0.1698, -0.41, 0.04455), (-0.3138, -0.3138, 0.04455), (-0.41, -0.1698, 0.04455), (-0.4438, 2.666e-10, 0.04455), (-0.41, 0.1698, 0.04455), (-0.3138, 0.3138, 0.04455), (-6.999e-10, 0.4438, 0.04455), (-0.1698, 0.41, 0.04455), (0.3827, 0.9239, 0.4819), (0.7071, 0.7071, 0.4819), (0.9239, 0.3827, 0.4819), (1.0, 2.666e-10, 0.4819), (0.9239, -0.3827, 0.4819), (0.7071, -0.7071, 0.4819), (0.3827, -0.9239, 0.4819), (-6.999e-10, -1.0, 0.4819), (-0.3827, -0.9239, 0.4819), (-0.7071, -0.7071, 0.4819), (-0.9239, -0.3827, 0.4819), (-1.0, 2.666e-10, 0.4819), (-0.9239, 0.3827, 0.4819), (-0.7071, 0.7071, 0.4819), (-0.3827, 0.9239, 0.4819), (-6.999e-10, 1.0, 0.4819), (0.0411, 0.02647, 0.8126), (0.02989, 0.02424, 0.8126), (0.02038, 0.01789, 0.8126), (0.01403, 0.008379, 0.8126), (0.0118, -0.002835, 0.8126), (0.01403, -0.01405, 0.8126), (0.02038, -0.02356, 0.8126), (0.02989, -0.02991, 0.8126), (0.0411, -0.03214, 0.8126), (0.05232, -0.02991, 0.8126), (0.06183, -0.02356, 0.8126), (0.06818, -0.01405, 0.8126), (0.07041, -0.002835, 0.8126), (0.06818, 0.008379, 0.8126), (0.06183, 0.01789, 0.8126), (0.05232, 0.02424, 0.8126), (0.0411, -0.001505, 0.8162), (0.0406, -0.001606, 0.8162), (0.04016, -0.001894, 0.8162), (0.03988, -0.002326, 0.8162), (0.03977, -0.002835, 0.8162), (0.03988, -0.003344, 0.8162), (0.04016, -0.003775, 0.8162), (0.0406, -0.004063, 0.8162), (0.0411, -0.004165, 0.8162), (0.04161, -0.004063, 0.8162), (0.04205, -0.003775, 0.8162), (0.04233, -0.003344, 0.8162), (0.04243, -0.002835, 0.8162), (0.04233, -0.002326, 0.8162), (0.04205, -0.001894, 0.8162), (0.04161, -0.001606, 0.8162)], [], [(110, 111, 127, 126), (102, 103, 119, 118), (109, 110, 126, 125), (101, 102, 118, 117), (108, 109, 125, 124), (100, 101, 117, 116), (107, 108, 124, 123), (99, 100, 116, 115), (106, 107, 123, 122), (98, 99, 115, 114), (105, 106, 122, 121), (97, 98, 114, 113), (104, 105, 121, 120), (111, 96, 112, 127), (96, 97, 113, 112), (103, 104, 120, 119), (6, 5, 106, 105), (14, 13, 98, 97), (7, 6, 105, 104), (0, 15, 96, 111), (15, 14, 97, 96), (8, 7, 104, 103), (1, 0, 111, 110), (9, 8, 103, 102), (2, 1, 110, 109), (10, 9, 102, 101), (3, 2, 109, 108), (11, 10, 101, 100), (4, 3, 108, 107), (12, 11, 100, 99), (5, 4, 107, 106), (13, 12, 99, 98), (27, 26, 10, 11), (20, 19, 3, 4), (28, 27, 11, 12), (21, 20, 4, 5), (29, 28, 12, 13), (22, 21, 5, 6), (30, 29, 13, 14), (23, 22, 6, 7), (16, 31, 15, 0), (31, 30, 14, 15), (24, 23, 7, 8), (17, 16, 0, 1), (25, 24, 8, 9), (18, 17, 1, 2), (26, 25, 9, 10), (19, 18, 2, 3), (37, 36, 20, 21), (45, 44, 28, 29), (38, 37, 21, 22), (46, 45, 29, 30), (39, 38, 22, 23), (32, 47, 31, 16), (47, 46, 30, 31), (40, 39, 23, 24), (33, 32, 16, 17), (41, 40, 24, 25), (34, 33, 17, 18), (42, 41, 25, 26), (35, 34, 18, 19), (43, 42, 26, 27), (36, 35, 19, 20), (44, 43, 27, 28), (58, 57, 41, 42), (51, 50, 34, 35), (59, 58, 42, 43), (52, 51, 35, 36), (60, 59, 43, 44), (53, 52, 36, 37), (61, 60, 44, 45), (54, 53, 37, 38), (62, 61, 45, 46), (55, 54, 38, 39), (48, 63, 47, 32), (63, 62, 46, 47), (56, 55, 39, 40), (49, 48, 32, 33), (57, 56, 40, 41), (50, 49, 33, 34), (84, 83, 51, 52), (92, 91, 59, 60), (85, 84, 52, 53), (93, 92, 60, 61), (86, 85, 53, 54), (94, 93, 61, 62), (87, 86, 54, 55), (80, 95, 63, 48), (95, 94, 62, 63), (88, 87, 55, 56), (81, 80, 48, 49), (89, 88, 56, 57), (82, 81, 49, 50), (90, 89, 57, 58), (83, 82, 50, 51), (91, 90, 58, 59), (79, 77, 76, 75, 74, 73, 72, 71, 70, 69, 68, 67, 66, 65, 64, 78)])
_uv = me_kreis_010.uv_layers.new(name='UV-Map')
_uv.uv.foreach_set('vector', [0.0, 0.0, 0.0, 0.0, 0.0, 0.0, 0.0, 0.0, 0.0, 0.0, 0.0, 0.0, 0.0, 0.0, 0.0, 0.0, 0.0, 0.0, 0.0, 0.0, 0.0, 0.0, 0.0, 0.0, 0.0, 0.0, 0.0, 0.0, 0.0, 0.0, 0.0, 0.0, 0.0, 0.0, 0.0, 0.0, 0.0, 0.0, 0.0, 0.0, 0.0, 0.0, 0.0, 0.0, 0.0, 0.0, 0.0, 0.0, 0.0, 0.0, 0.0, 0.0, 0.0, 0.0, 0.0, 0.0, 0.0, 0.0, 0.0, 0.0, 0.0, 0.0, 0.0, 0.0, 0.0, 0.0, 0.0, 0.0, 0.0, 0.0, 0.0, 0.0, 0.0, 0.0, 0.0, 0.0, 0.0, 0.0, 0.0, 0.0, 0.0, 0.0, 0.0, 0.0, 0.0, 0.0, 0.0, 0.0, 0.0, 0.0, 0.0, 0.0, 0.0, 0.0, 0.0, 0.0, 0.0, 0.0, 0.0, 0.0, 0.0, 0.0, 0.0, 0.0, 0.0, 0.0, 0.0, 0.0, 0.0, 0.0, 0.0, 0.0, 0.0, 0.0, 0.0, 0.0, 0.0, 0.0, 0.0, 0.0, 0.0, 0.0, 0.0, 0.0, 0.0, 0.0, 0.0, 0.0, 0.0, 0.0, 0.0, 0.0, 0.0, 0.0, 0.0, 0.0, 0.0, 0.0, 0.0, 0.0, 0.0, 0.0, 0.0, 0.0, 0.0, 0.0, 0.0, 0.0, 0.0, 0.0, 0.0, 0.0, 0.0, 0.0, 0.0, 0.0, 0.0, 0.0, 0.0, 0.0, 0.0, 0.0, 0.0, 0.0, 0.0, 0.0, 0.0, 0.0, 0.0, 0.0, 0.0, 0.0, 0.0, 0.0, 0.0, 0.0, 0.0, 0.0, 0.0, 0.0, 0.0, 0.0, 0.0, 0.0, 0.0, 0.0, 0.0, 0.0, 0.0, 0.0, 0.0, 0.0, 0.0, 0.0, 0.0, 0.0, 0.0, 0.0, 0.0, 0.0, 0.0, 0.0, 0.0, 0.0, 0.0, 0.0, 0.0, 0.0, 0.0, 0.0, 0.0, 0.0, 0.0, 0.0, 0.0, 0.0, 0.0, 0.0, 0.0, 0.0, 0.0, 0.0, 0.0, 0.0, 0.0, 0.0, 0.0, 0.0, 0.0, 0.0, 0.0, 0.0, 0.0, 0.0, 0.0, 0.0, 0.0, 0.0, 0.0, 0.0, 0.0, 0.0, 0.0, 0.0, 0.0, 0.0, 0.0, 0.0, 0.0, 0.0, 0.0, 0.0, 0.0, 0.0, 0.0, 0.0, 0.0, 0.0, 0.0, 0.0, 0.0, 0.0, 0.0, 0.0, 0.0, 0.0, 0.0, 0.0, 0.0, 0.0, 0.0, 0.0, 0.0, 0.0, 0.0, 0.0, 0.0, 0.0, 0.0, 0.0, 0.0, 0.0, 0.0, 0.0, 0.0, 0.0, 0.0, 0.0, 0.0, 0.0, 0.0, 0.0, 0.0, 0.0, 0.0, 0.0, 0.0, 0.0, 0.0, 0.0, 0.0, 0.0, 0.0, 0.0, 0.0, 0.0, 0.0, 0.0, 0.0, 0.0, 0.0, 0.0, 0.0, 0.0, 0.0, 0.0, 0.0, 0.0, 0.0, 0.0, 0.0, 0.0, 0.0, 0.0, 0.0, 0.0, 0.0, 0.0, 0.0, 0.0, 0.0, 0.0, 0.0, 0.0, 0.0, 0.0, 0.0, 0.0, 0.0, 0.0, 0.0, 0.0, 0.0, 0.0, 0.0, 0.0, 0.0, 0.0, 0.0, 0.0, 0.0, 0.0, 0.0, 0.0, 0.0, 0.0, 0.0, 0.0, 0.0, 0.0, 0.0, 0.0, 0.0, 0.0, 0.0, 0.0, 0.0, 0.0, 0.0, 0.0, 0.0, 0.0, 0.0, 0.0, 0.0, 0.0, 0.0, 0.0, 0.0, 0.0, 0.0, 0.0, 0.0, 0.0, 0.0, 0.0, 0.0, 0.0, 0.0, 0.0, 0.0, 0.0, 0.0, 0.0, 0.0, 0.0, 0.0, 0.0, 0.0, 0.0, 0.0, 0.0, 0.0, 0.0, 0.0, 0.0, 0.0, 0.0, 0.0, 0.0, 0.0, 0.0, 0.0, 0.0, 0.0, 0.0, 0.0, 0.0, 0.0, 0.0, 0.0, 0.0, 0.0, 0.0, 0.0, 0.0, 0.0, 0.0, 0.0, 0.0, 0.0, 0.0, 0.0, 0.0, 0.0, 0.0, 0.0, 0.0, 0.0, 0.0, 0.0, 0.0, 0.0, 0.0, 0.0, 0.0, 0.0, 0.0, 0.0, 0.0, 0.0, 0.0, 0.0, 0.0, 0.0, 0.0, 0.0, 0.0, 0.0, 0.0, 0.0, 0.0, 0.0, 0.0, 0.0, 0.0, 0.0, 0.0, 0.0, 0.0, 0.0, 0.0, 0.0, 0.0, 0.0, 0.0, 0.0, 0.0, 0.0, 0.0, 0.0, 0.0, 0.0, 0.0, 0.0, 0.0, 0.0, 0.0, 0.0, 0.0, 0.0, 0.0, 0.0, 0.0, 0.0, 0.0, 0.0, 0.0, 0.0, 0.0, 0.0, 0.0, 0.0, 0.0, 0.0, 0.0, 0.0, 0.0, 0.0, 0.0, 0.0, 0.0, 0.0, 0.0, 0.0, 0.0, 0.0, 0.0, 0.0, 0.0, 0.0, 0.0, 0.0, 0.0, 0.0, 0.0, 0.0, 0.0, 0.0, 0.0, 0.0, 0.0, 0.0, 0.0, 0.0, 0.0, 0.0, 0.0, 0.0, 0.0, 0.0, 0.0, 0.0, 0.0, 0.0, 0.0, 0.0, 0.0, 0.0, 0.0, 0.0, 0.0, 0.0, 0.0, 0.0, 0.0, 0.0, 0.0, 0.0, 0.0, 0.0, 0.0, 0.0, 0.0, 0.0, 0.0, 0.0, 0.0, 0.0, 0.0, 0.0, 0.0, 0.0, 0.0, 0.0, 0.0, 0.0, 0.0, 0.0, 0.0, 0.0, 0.0, 0.0, 0.0, 0.0, 0.0, 0.0, 0.0, 0.0, 0.0, 0.0, 0.0, 0.0, 0.0, 0.0, 0.0, 0.0, 0.0, 0.0, 0.0, 0.0, 0.0, 0.0, 0.0, 0.0, 0.0, 0.0, 0.0, 0.0, 0.0, 0.0, 0.0, 0.0, 0.0, 0.0, 0.0, 0.0, 0.0, 0.0, 0.0, 0.0, 0.0, 0.0, 0.0, 0.0, 0.0, 0.0, 0.0, 0.0, 0.0, 0.0, 0.0, 0.0, 0.0, 0.0, 0.0, 0.0, 0.0, 0.0, 0.0, 0.0, 0.0, 0.0, 0.0, 0.0, 0.0, 0.0, 0.0, 0.0, 0.0, 0.0, 0.0, 0.0, 0.0, 0.0, 0.0, 0.0, 0.0, 0.0, 0.0, 0.0, 0.0, 0.0, 0.0, 0.0, 0.0, 0.0, 0.0, 0.0, 0.0, 0.0, 0.0, 0.0, 0.0, 0.0, 0.0, 0.0, 0.0, 0.0, 0.0, 0.0, 0.0, 0.0, 0.0, 0.0, 0.0, 0.0, 0.0, 0.0, 0.0, 0.0, 0.0, 0.0, 0.0, 0.0, 0.0, 0.0, 0.0, 0.0, 0.0, 0.0, 0.0, 0.0, 0.0, 0.0, 0.0, 0.0, 0.0, 0.0, 0.0, 0.0, 0.0, 0.0, 0.0, 0.0, 0.0, 0.0, 0.0, 0.0, 0.0, 0.0, 0.0, 0.0, 0.0, 0.0, 0.0, 0.0, 0.0, 0.0, 0.0, 0.0, 0.0, 0.0, 0.0, 0.0, 0.0, 0.0, 0.0, 0.0, 0.0, 0.0, 0.0, 0.0, 0.0, 0.0, 0.0, 0.0, 0.0, 0.0, 0.0, 0.0, 0.0, 0.0, 0.0, 0.0, 0.0, 0.0, 0.0, 0.0, 0.0, 0.0, 0.0, 0.0, 0.0, 0.0, 0.0, 0.0, 0.0, 0.0, 0.0, 0.0, 0.0, 0.0, 0.0, 0.0, 0.0, 0.0, 0.0, 0.0, 0.0, 0.0, 0.0, 0.0, 0.0, 0.0, 0.0, 0.0, 0.0, 0.0, 0.0, 0.0, 0.0, 0.0, 0.0, 0.0, 0.0, 0.0, 0.0, 0.0, 0.0])
me_kreis_010.materials.append(mat_mitte)
me_kreis_010.update()

# ---- objects
ob_light = bpy.data.objects.new('Light', light_light)
ob_camera = bpy.data.objects.new('Camera', cam_camera)
ob_kreis = bpy.data.objects.new('Kreis', me_kreis_009)
ob_bl_te_004 = bpy.data.objects.new('Blüte.004', me_kreis_007)
ob_bl_te_001 = bpy.data.objects.new('Blüte.001', me_kreis_001)
ob_bl_te_002 = bpy.data.objects.new('Blüte.002', me_kreis_002)
ob_bl_te_003 = bpy.data.objects.new('Blüte.003', me_kreis_003)
ob_bl_te_005 = bpy.data.objects.new('Blüte.005', me_kreis_004)
ob_bl_te_006 = bpy.data.objects.new('Blüte.006', me_kreis_005)
ob_bl_te_007 = bpy.data.objects.new('Blüte.007', me_kreis_006)
ob_bl_te_008 = bpy.data.objects.new('Blüte.008', me_kreis_008)
ob_kreis_001 = bpy.data.objects.new('Kreis.001', me_kreis_010)

# ---- transforms, parenting, visibility, modifiers, constraints
ob_light.location = (4.076, 1.005, 5.904)
ob_light.rotation_euler = (0.6503, 0.05522, 1.866)
ob_light.lock_rotations_4d = False
ob_light.empty_display_type = 'ARROWS'
ob_light.color = (0.0, 0.0, 0.0, 0.0)
ob_light.lineart.crease_threshold = 0.0
ob_camera.location = (7.359, -6.926, 4.958)
ob_camera.rotation_euler = (1.109, 0.0, 0.8149)
ob_camera.lock_rotations_4d = False
ob_camera.empty_display_type = 'ARROWS'
ob_camera.color = (0.0, 0.0, 0.0, 0.0)
ob_camera.display_type = 'WIRE'
ob_camera.lineart.crease_threshold = 0.0
ob_kreis.location = (0.0, 0.0, 0.0)
ob_bl_te_004.location = (0.0, 0.0, 0.0)
ob_bl_te_004.rotation_euler = (-0.4592, -9.842e-17, -4.189)
ob_bl_te_001.location = (0.0, 0.0, 0.0)
ob_bl_te_001.rotation_euler = (-0.4592, -9.842e-17, -3.403)
ob_bl_te_002.location = (0.0, 0.0, 0.0)
ob_bl_te_002.rotation_euler = (-0.4592, -9.842e-17, -2.618)
ob_bl_te_003.location = (0.0, 0.0, 0.0)
ob_bl_te_003.rotation_euler = (-0.4592, -9.842e-17, -1.833)
ob_bl_te_005.location = (0.0, 0.0, 0.0)
ob_bl_te_005.rotation_euler = (-0.4592, -9.842e-17, -1.047)
ob_bl_te_006.location = (0.0, 0.0, 0.0)
ob_bl_te_006.rotation_euler = (-0.4592, -9.842e-17, -0.2618)
ob_bl_te_007.location = (0.0, 0.0, 0.0)
ob_bl_te_007.rotation_euler = (-0.4592, -9.842e-17, 0.5236)
ob_bl_te_008.location = (0.0, 0.0, 0.0)
ob_bl_te_008.rotation_euler = (-0.4592, -9.842e-17, 1.309)
ob_kreis_001.location = (0.0, 0.0, 0.0)

# ---- collection membership
col_collection.objects.link(ob_light)
col_collection.objects.link(ob_camera)
col_collection.objects.link(ob_kreis)
col_collection.objects.link(ob_bl_te_004)
col_collection.objects.link(ob_bl_te_001)
col_collection.objects.link(ob_bl_te_002)
col_collection.objects.link(ob_bl_te_003)
col_collection.objects.link(ob_bl_te_005)
col_collection.objects.link(ob_bl_te_006)
col_collection.objects.link(ob_bl_te_007)
col_collection.objects.link(ob_bl_te_008)
col_collection.objects.link(ob_kreis_001)

# ---- scene / render settings (as saved in the file)
scene.camera = ob_camera
scene.frame_start = 1; scene.frame_end = 250; scene.frame_set(1)
scene.render.engine = 'BLENDER_EEVEE_NEXT'
scene.cycles.sampling_pattern = 'TABULATED_SOBOL'
bpy.context.view_layer.update()
